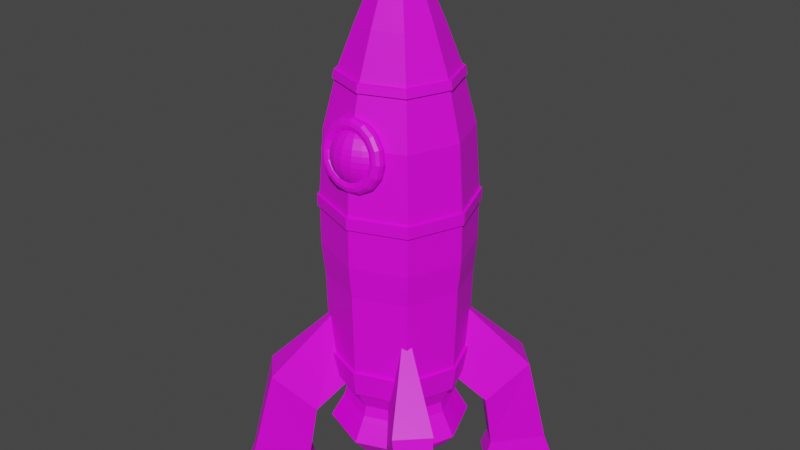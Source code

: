 # Source: rocket.blend  (saved by Blender 3.4.6; exported with 4.5.12 LTS)
import bpy
from mathutils import Matrix  # noqa: F401  (used for matrix-valued properties, if any)

bpy.ops.wm.read_factory_settings(use_empty=True)
scene = bpy.context.scene
scene.name = 'Scene'

# ---- images (referenced by path relative to the original .blend; pixels are not part of the script)
import os
ASSET_DIR = os.environ.get("B2B_ASSET_DIR", "")  # directory of the original .blend (textures are referenced by path, not embedded)
HERE = os.path.dirname(os.path.abspath(__file__))  # packed textures are extracted next to this script under _unpacked/

def load_image(name, relpath, width, height, colorspace="sRGB"):
    """Load a texture the original file referenced (path relative to the .blend, or extracted next to this script)."""
    p = next((c for c in (os.path.join(HERE, relpath), os.path.join(ASSET_DIR, relpath)) if relpath and os.path.exists(c)), "")
    if p:
        img = bpy.data.images.load(p, check_existing=True)
        img.name = name
    else:  # same state as the original file: an image datablock whose file is absent (Cycles renders it pink)
        img = bpy.data.images.new(name, width, height)
        img.source = "FILE"
        img.filepath = "//" + (relpath or name)
    img.colorspace_settings.name = colorspace
    return img
img_pp_color_palette_png = load_image('PP_Color_Palette.png', 'PP_Color_Palette.png', 1024, 1024, 'sRGB')

# ---- materials (node trees are filled in below, after node groups)
mat_uv = bpy.data.materials.new('UV')
mat_uv.use_transparent_shadow = False
mat_uv.preview_render_type = 'FLAT'

# ---- material node trees
mat_uv.use_nodes = True; mat_uv.node_tree.nodes.clear()
_N = mat_uv.node_tree.nodes; _L = mat_uv.node_tree.links
n0 = _N.new('ShaderNodeBsdfPrincipled'); n0.name = 'Principled BSDF'; n0.location = (10, 300)
n0.distribution = 'GGX'
n0.subsurface_method = 'RANDOM_WALK_SKIN'
n0.inputs[3].default_value = 1.45
n0.inputs[27].default_value = (0.0, 0.0, 0.0, 1.0)
n0.inputs[28].default_value = 1.0
n1 = _N.new('ShaderNodeOutputMaterial'); n1.name = 'Material Output'; n1.location = (300, 300)
n2 = _N.new('ShaderNodeTexImage'); n2.name = 'Image Texture'; n2.location = (-280, 278)
n2.image = img_pp_color_palette_png
_L.new(n0.outputs[0], n1.inputs[0])
_L.new(n2.outputs[0], n0.inputs[0])
n1.is_active_output = True

# ---- world
world_world = bpy.data.worlds.new('World'); scene.world = world_world
world_world.use_nodes = True; world_world.node_tree.nodes.clear()
_N = world_world.node_tree.nodes; _L = world_world.node_tree.links
n0 = _N.new('ShaderNodeOutputWorld'); n0.name = 'World Output'; n0.location = (300, 300)
n1 = _N.new('ShaderNodeBackground'); n1.name = 'Background'; n1.location = (10, 300)
n1.inputs[0].default_value = (0.05088, 0.05088, 0.05088, 1.0)
_L.new(n1.outputs[0], n0.inputs[0])
n0.is_active_output = True
world_world.color = (0.05088, 0.05088, 0.05088)
world_world.use_sun_shadow = False
world_world.sun_shadow_jitter_overblur = 0.0

# ---- meshes
me_cube = bpy.data.meshes.new('Cube')
me_cube.from_pydata([(0.3898, 0.3898, -0.2207), (0.3807, 0.3807, 0.9298), (0.3898, -0.3898, -0.2207), (0.3807, -0.3807, 0.9298), (-0.3898, 0.3898, -0.2207), (-0.3807, 0.3807, 0.9298), (-0.3898, -0.3898, -0.2207), (-0.3807, -0.3807, 0.9298), (0.4076, 0.4076, 0.02747), (0.4076, -0.4076, 0.02747), (-0.4076, -0.4076, 0.02747), (-0.4076, 0.4076, 0.02747), (0.3317, -0.3317, -1.152), (0.3317, 0.3317, -1.152), (-0.3317, -0.3317, -1.152), (-0.3317, 0.3317, -1.152), (0.3767, -0.3767, -0.8749), (0.3767, 0.3767, -0.8749), (-0.3767, 0.3767, -0.8749), (-0.3767, -0.3767, -0.8749), (0.3273, -0.3273, -1.364), (0.3273, 0.3273, -1.364), (-0.3273, -0.3273, -1.364), (-0.3273, 0.3273, -1.364), (0.3408, -0.3408, -1.616), (0.3408, 0.3408, -1.616), (-0.3408, -0.3408, -1.616), (-0.3408, 0.3408, -1.616), (0.536, 2.084e-07, -0.2207), (0.4075, 0.4075, 0.4261), (0.5235, 1.935e-07, 0.9298), (0.3987, -0.3987, -0.1118), (1.379e-07, -0.536, -0.2207), (1.445e-07, -0.5235, 0.9298), (-0.3987, -0.3987, -0.1118), (-0.536, -1.344e-07, -0.2207), (-0.5235, -1.344e-07, 0.9298), (-0.3987, 0.3987, -0.1118), (-1.962e-07, 0.536, -0.2207), (-1.852e-07, 0.5235, 0.9298), (-0.314, -0.314, 1.298), (-0.314, 0.314, 1.298), (0.314, -0.314, 1.298), (0.314, 0.314, 1.298), (0.3987, 0.3987, -0.1118), (0.4075, -0.4075, 0.4261), (-0.4075, -0.4075, 0.4261), (-0.4075, 0.4075, 0.4261), (-1.986e-07, 0.5604, 0.02747), (-0.5604, -1.195e-07, 0.02747), (1.347e-07, -0.5604, 0.02747), (0.5604, 2.084e-07, 0.02747), (0.456, 1.786e-07, -1.152), (1.311e-07, -0.456, -1.152), (-0.456, -1.195e-07, -1.152), (-1.683e-07, 0.456, -1.152), (0.3581, -0.3581, -1.068), (0.3848, 0.3848, -0.5278), (-0.3581, 0.3581, -1.068), (-0.3848, -0.3848, -0.5278), (0.3848, -0.3848, -0.5278), (0.3581, 0.3581, -1.068), (-0.3848, 0.3848, -0.5278), (-0.3581, -0.3581, -1.068), (1.46e-07, -0.518, -0.8749), (-1.885e-07, 0.518, -0.8749), (-0.518, -1.344e-07, -0.8749), (0.518, 1.935e-07, -0.8749), (0.4501, 1.786e-07, -1.364), (1.188e-07, -0.4501, -1.364), (-0.4501, -1.195e-07, -1.364), (-1.664e-07, 0.4501, -1.364), (0.3091, 0.3091, -1.222), (-0.3091, 0.3091, -1.222), (-0.3091, -0.3091, -1.222), (0.3091, -0.3091, -1.222), (0.4295, 1.637e-07, -1.638), (1.221e-07, -0.4295, -1.638), (-0.4295, -1.195e-07, -1.638), (-1.615e-07, 0.4295, -1.638), (-0.3831, 0.3831, -1.51), (-0.3831, -0.3831, -1.51), (0.3831, -0.3831, -1.51), (0.3831, 0.3831, -1.51), (0.5604, 2.084e-07, 0.4261), (1.757e-07, -0.5604, 0.4261), (-0.5604, -1.642e-07, 0.4261), (-1.986e-07, 0.5604, 0.4261), (0.4923, 1.935e-07, -1.068), (-1.595e-07, 0.4318, 1.298), (0.4318, 1.637e-07, 1.298), (-0.4318, -1.046e-07, 1.298), (1.187e-07, -0.4318, 1.298), (-1.96e-07, 0.5482, -0.1118), (-0.5482, -1.642e-07, -0.1118), (1.715e-07, -0.5482, -0.1118), (0.5482, 1.935e-07, -0.1118), (-1.582e-07, 0.425, -1.222), (-0.4923, -1.344e-07, -1.068), (-1.652e-07, 0.4923, -1.068), (1.433e-07, -0.4923, -1.068), (1.574e-07, -0.5292, -0.5278), (-1.903e-07, 0.5292, -0.5278), (-0.5292, -1.493e-07, -0.5278), (0.5292, 1.935e-07, -0.5278), (-0.5303, -1.493e-07, -1.512), (1.205e-07, -0.425, -1.222), (-0.425, -1.195e-07, -1.222), (0.425, 1.637e-07, -1.222), (-2.717e-08, 2.955e-08, -1.684), (0.5303, 2.084e-07, -1.512), (-1.962e-07, 0.5303, -1.512), (1.568e-07, -0.5303, -1.512), (0.06733, 0.06733, 2.161), (0.07226, 4.445e-08, 2.196), (0.06733, -0.06733, 2.161), (4.648e-09, -0.07226, 2.196), (-0.06733, -0.06733, 2.161), (-0.07226, -2.547e-10, 2.196), (-0.06733, 0.06733, 2.161), (-4.38e-08, 0.07226, 2.196), (0.2159, -0.2159, 1.686), (0.1267, -0.1267, 1.983), (-0.2159, -0.2159, 1.686), (-0.3045, -0.3045, 1.357), (-0.2159, 0.2159, 1.686), (-0.3045, 0.3045, 1.357), (0.2159, 0.2159, 1.686), (0.1267, 0.1267, 1.983), (0.3045, -0.3045, 1.357), (-0.1267, -0.1267, 1.983), (-0.1267, 0.1267, 1.983), (0.3045, 0.3045, 1.357), (-1.129e-07, 0.2968, 1.686), (0.2968, 1.19e-07, 1.686), (-0.2968, -5.986e-08, 1.686), (7.331e-08, -0.2968, 1.686), (3.485e-08, -0.1722, 1.986), (-1.969e-08, 2.955e-08, 2.268), (-0.1722, -3.006e-08, 1.986), (0.1722, 8.915e-08, 1.986), (-7.456e-08, 0.1722, 1.986), (-1.553e-07, 0.4186, 1.357), (0.4186, 1.637e-07, 1.357), (-0.4186, -1.046e-07, 1.357), (1.144e-07, -0.4186, 1.357), (0.4076, 0.4076, 0.02747), (0.4075, 0.4075, 0.4261), (0.4075, -0.4075, 0.4261), (0.4076, -0.4076, 0.02747), (-0.4075, -0.4075, 0.4261), (-0.4076, -0.4076, 0.02747), (-0.4075, 0.4075, 0.4261), (-0.4076, 0.4076, 0.02747), (-1.986e-07, 0.5604, 0.02747), (-0.5604, -1.195e-07, 0.02747), (1.347e-07, -0.5604, 0.02747), (0.5604, 2.084e-07, 0.02747), (0.5604, 2.084e-07, 0.4261), (1.757e-07, -0.5604, 0.4261), (-0.5604, -1.642e-07, 0.4261), (-1.986e-07, 0.5604, 0.4261), (0.4075, 0.4075, 0.3393), (0.4075, -0.4075, 0.3393), (-0.4075, -0.4075, 0.3393), (-0.4075, 0.4075, 0.3393), (0.5604, 2.084e-07, 0.3393), (1.668e-07, -0.5604, 0.3393), (-0.5604, -1.642e-07, 0.3393), (-1.986e-07, 0.5604, 0.3393), (0.4208, 0.4208, 0.3364), (0.4208, 0.4208, 0.426), (0.5786, 7.425e-08, 0.426), (0.4208, -0.4208, 0.426), (0.5786, 7.425e-08, 0.3364), (3.888e-07, -0.5786, 0.426), (-0.4208, -0.4208, 0.426), (3.796e-07, -0.5786, 0.3364), (-0.5786, -3.132e-07, 0.426), (-0.4208, 0.4208, 0.426), (-0.5786, -2.983e-07, 0.3364), (2.35e-09, 0.5786, 0.426), (2.347e-09, 0.5786, 0.3364), (0.4208, -0.4208, 0.3364), (-0.4208, -0.4208, 0.3364), (-0.4208, 0.4208, 0.3364), (-1.659e-07, 0.4526, 1.296), (-1.616e-07, 0.4388, 1.358), (0.3292, 0.3292, 1.296), (0.3192, 0.3192, 1.358), (0.4526, 1.786e-07, 1.296), (0.4388, 1.786e-07, 1.358), (-0.3192, 0.3192, 1.358), (-0.3292, 0.3292, 1.296), (-0.4526, -1.195e-07, 1.296), (-0.4388, -1.195e-07, 1.358), (0.3292, -0.3292, 1.296), (0.3192, -0.3192, 1.358), (-0.3292, -0.3292, 1.296), (-0.3192, -0.3192, 1.358), (1.256e-07, -0.4526, 1.296), (1.211e-07, -0.4388, 1.358), (0.3938, -0.3938, -0.8705), (0.3743, -0.3743, -1.072), (-0.3938, 0.3938, -0.8705), (-0.3743, 0.3743, -1.072), (0.3743, 0.3743, -1.072), (0.3938, 0.3938, -0.8705), (-0.3743, -0.3743, -1.072), (-0.3938, -0.3938, -0.8705), (1.542e-07, -0.5415, -0.8705), (-1.955e-07, 0.5415, -0.8705), (-0.5415, -1.493e-07, -0.8705), (0.5415, 2.084e-07, -0.8705), (0.5147, 1.935e-07, -1.072), (-0.5147, -1.493e-07, -1.072), (-1.712e-07, 0.5147, -1.072), (1.513e-07, -0.5147, -1.072), (0.3099, -0.3099, -1.322), (0.4261, 1.637e-07, -1.322), (0.3099, 0.3099, -1.322), (-0.3099, -0.3099, -1.322), (1.112e-07, -0.4261, -1.322), (-0.3099, 0.3099, -1.322), (-0.4261, -1.046e-07, -1.322), (-1.587e-07, 0.4261, -1.322), (0.2926, 0.2926, -1.225), (-0.2926, 0.2926, -1.225), (-0.2926, -0.2926, -1.225), (0.2926, -0.2926, -1.225), (-1.51e-07, 0.4023, -1.225), (1.128e-07, -0.4023, -1.225), (-0.4023, -1.046e-07, -1.225), (0.4023, 1.637e-07, -1.225)], [], [(45, 85, 159, 148), (29, 1, 30, 84), (84, 30, 3, 45), (8, 48, 154, 146), (86, 47, 152, 160), (45, 3, 33, 85), (85, 33, 7, 46), (84, 45, 148, 158), (48, 11, 153, 154), (46, 7, 36, 86), (86, 36, 5, 47), (9, 51, 157, 149), (51, 8, 146, 157), (47, 5, 39, 87), (87, 39, 1, 29), (46, 86, 160, 150), (99, 58, 205, 216), (18, 65, 211, 204), (88, 56, 12, 52), (61, 88, 52, 13), (1, 39, 89, 43), (39, 5, 41, 89), (43, 89, 186, 188), (124, 144, 195, 199), (3, 30, 90, 42), (30, 1, 43, 90), (91, 40, 198, 194), (143, 129, 197, 191), (5, 36, 91, 41), (36, 7, 40, 91), (89, 41, 193, 186), (40, 92, 200, 198), (7, 33, 92, 40), (33, 3, 42, 92), (42, 90, 190, 196), (145, 124, 199, 201), (4, 37, 93, 38), (37, 11, 48, 93), (93, 48, 8, 44), (38, 93, 44, 0), (6, 34, 94, 35), (34, 10, 49, 94), (94, 49, 11, 37), (35, 94, 37, 4), (2, 31, 95, 32), (31, 9, 50, 95), (95, 50, 10, 34), (32, 95, 34, 6), (0, 44, 96, 28), (44, 8, 51, 96), (96, 51, 9, 31), (28, 96, 31, 2), (15, 55, 97, 73), (55, 13, 72, 97), (75, 106, 231, 229), (68, 21, 220, 219), (65, 17, 207, 211), (61, 99, 216, 206), (98, 58, 15, 54), (63, 98, 54, 14), (16, 64, 210, 202), (64, 19, 209, 210), (99, 61, 13, 55), (58, 99, 55, 15), (100, 56, 203, 217), (88, 61, 206, 214), (100, 63, 14, 53), (56, 100, 53, 12), (2, 32, 101, 60), (32, 6, 59, 101), (101, 59, 19, 64), (60, 101, 64, 16), (4, 38, 102, 62), (38, 0, 57, 102), (102, 57, 17, 65), (62, 102, 65, 18), (6, 35, 103, 59), (35, 4, 62, 103), (103, 62, 18, 66), (59, 103, 66, 19), (0, 28, 104, 57), (28, 2, 60, 104), (104, 60, 16, 67), (57, 104, 67, 17), (22, 70, 105, 81), (70, 23, 80, 105), (105, 80, 27, 78), (81, 105, 78, 26), (12, 53, 106, 75), (53, 14, 74, 106), (97, 72, 226, 230), (20, 68, 219, 218), (14, 54, 107, 74), (54, 15, 73, 107), (108, 75, 229, 233), (71, 23, 223, 225), (13, 52, 108, 72), (52, 12, 75, 108), (106, 74, 228, 231), (21, 71, 225, 220), (24, 77, 109, 76), (77, 26, 78, 109), (109, 78, 27, 79), (76, 109, 79, 25), (21, 68, 110, 83), (68, 20, 82, 110), (110, 82, 24, 76), (83, 110, 76, 25), (23, 71, 111, 80), (71, 21, 83, 111), (111, 83, 25, 79), (80, 111, 79, 27), (20, 69, 112, 82), (69, 22, 81, 112), (112, 81, 26, 77), (82, 112, 77, 24), (123, 136, 137, 130), (136, 121, 122, 137), (137, 122, 115, 116), (130, 137, 116, 117), (117, 116, 138, 118), (116, 115, 114, 138), (138, 114, 113, 120), (118, 138, 120, 119), (125, 135, 139, 131), (135, 123, 130, 139), (139, 130, 117, 118), (131, 139, 118, 119), (121, 134, 140, 122), (134, 127, 128, 140), (140, 128, 113, 114), (122, 140, 114, 115), (127, 133, 141, 128), (133, 125, 131, 141), (141, 131, 119, 120), (128, 141, 120, 113), (142, 126, 125, 133), (132, 142, 133, 127), (143, 132, 127, 134), (129, 143, 134, 121), (144, 124, 123, 135), (126, 144, 135, 125), (145, 129, 121, 136), (124, 145, 136, 123), (163, 166, 174, 183), (159, 150, 176, 175), (167, 163, 183, 177), (148, 159, 175, 173), (161, 147, 171, 181), (164, 167, 177, 184), (152, 161, 181, 179), (168, 164, 184, 180), (49, 10, 151, 155), (47, 87, 161, 152), (11, 49, 155, 153), (50, 9, 149, 156), (85, 46, 150, 159), (87, 29, 147, 161), (10, 50, 156, 151), (29, 84, 158, 147), (154, 169, 162, 146), (153, 165, 169, 154), (155, 168, 165, 153), (151, 164, 168, 155), (156, 167, 164, 151), (149, 163, 167, 156), (157, 166, 163, 149), (146, 162, 166, 157), (170, 171, 172, 174), (174, 172, 173, 183), (183, 173, 175, 177), (177, 175, 176, 184), (184, 176, 178, 180), (180, 178, 179, 185), (185, 179, 181, 182), (182, 181, 171, 170), (166, 162, 170, 174), (162, 169, 182, 170), (150, 160, 178, 176), (169, 165, 185, 182), (160, 152, 179, 178), (147, 158, 172, 171), (165, 168, 180, 185), (158, 148, 173, 172), (186, 193, 192, 187), (188, 186, 187, 189), (190, 188, 189, 191), (196, 190, 191, 197), (194, 198, 199, 195), (193, 194, 195, 192), (200, 196, 197, 201), (198, 200, 201, 199), (126, 142, 187, 192), (41, 91, 194, 193), (144, 126, 192, 195), (129, 145, 201, 197), (90, 43, 188, 190), (142, 132, 189, 187), (92, 42, 196, 200), (132, 143, 191, 189), (207, 213, 214, 206), (213, 202, 203, 214), (209, 212, 215, 208), (212, 204, 205, 215), (204, 211, 216, 205), (211, 207, 206, 216), (202, 210, 217, 203), (210, 209, 208, 217), (66, 18, 204, 212), (58, 98, 215, 205), (19, 66, 212, 209), (56, 88, 214, 203), (63, 100, 217, 208), (67, 16, 202, 213), (98, 63, 208, 215), (17, 67, 213, 207), (230, 226, 220, 225), (227, 230, 225, 223), (231, 228, 221, 222), (229, 231, 222, 218), (232, 227, 223, 224), (228, 232, 224, 221), (233, 229, 218, 219), (226, 233, 219, 220), (72, 108, 233, 226), (22, 69, 222, 221), (73, 97, 230, 227), (69, 20, 218, 222), (107, 73, 227, 232), (23, 70, 224, 223), (70, 22, 221, 224), (74, 107, 232, 228)])
me_cube.polygons.foreach_set('material_index', [1, 1, 1, 1, 1, 1, 1, 1, 1, 1, 1, 1, 1, 1, 1, 1, 1, 1, 1, 1, 1, 1, 1, 1, 1, 1, 1, 1, 1, 1, 1, 1, 1, 1, 1, 1, 1, 1, 1, 1, 1, 1, 1, 1, 1, 1, 1, 1, 1, 1, 1, 1, 1, 1, 1, 1, 1, 1, 1, 1, 1, 1, 1, 1, 1, 1, 1, 1, 1, 1, 1, 1, 1, 1, 1, 1, 1, 1, 1, 1, 1, 1, 1, 1, 1, 1, 1, 1, 1, 1, 1, 1, 1, 1, 1, 1, 1, 1, 1, 1, 1, 1, 1, 1, 1, 1, 1, 1, 1, 1, 1, 1, 1, 1, 1, 1, 1, 1, 1, 1, 1, 1, 1, 1, 1, 1, 1, 1, 1, 1, 1, 1, 1, 1, 1, 1, 1, 1, 1, 1, 1, 1, 1, 1, 1, 1, 1, 1, 1, 1, 1, 1, 1, 1, 1, 1, 1, 1, 1, 1, 1, 1, 1, 1, 1, 1, 1, 1, 1, 1, 1, 1, 1, 1, 1, 1, 1, 1, 1, 1, 1, 1, 1, 1, 1, 1, 1, 1, 1, 1, 1, 1, 1, 1, 1, 1, 1, 1, 1, 1, 1, 1, 1, 1, 1, 1, 1, 1, 1, 1, 1, 1, 1, 1, 1, 1, 1, 1, 1, 1, 1, 1, 1, 1, 1, 1, 1, 1, 1, 1, 1, 1])
_uv = me_cube.uv_layers.new(name='UVMap')
_uv.uv.foreach_set('vector', [0.5647, 0.9264, 0.5647, 0.9284, 0.5647, 0.9284, 0.5647, 0.9264, 0.5647, 0.9223, 0.5668, 0.9223, 0.5662, 0.9243, 0.5647, 0.9243, 0.5647, 0.9243, 0.5662, 0.9243, 0.5661, 0.9264, 0.5647, 0.9264, 0.5627, 0.9385, 0.5633, 0.9365, 0.5633, 0.9365, 0.5627, 0.9385, 0.5647, 0.9324, 0.5647, 0.9345, 0.5647, 0.9345, 0.5647, 0.9324, 0.5647, 0.9264, 0.5661, 0.9264, 0.5661, 0.9284, 0.5647, 0.9284, 0.5647, 0.9284, 0.5661, 0.9284, 0.5661, 0.9304, 0.5647, 0.9304, 0.5647, 0.9243, 0.5647, 0.9264, 0.5647, 0.9264, 0.5647, 0.9243, 0.5633, 0.9365, 0.5634, 0.9345, 0.5634, 0.9345, 0.5633, 0.9365, 0.5647, 0.9304, 0.5661, 0.9304, 0.5661, 0.9324, 0.5647, 0.9324, 0.5647, 0.9324, 0.5661, 0.9324, 0.5661, 0.9345, 0.5647, 0.9345, 0.5634, 0.9264, 0.5633, 0.9243, 0.5633, 0.9243, 0.5634, 0.9264, 0.5633, 0.9243, 0.5627, 0.9223, 0.5627, 0.9223, 0.5633, 0.9243, 0.5647, 0.9345, 0.5661, 0.9345, 0.5662, 0.9365, 0.5647, 0.9365, 0.5647, 0.9365, 0.5662, 0.9365, 0.5668, 0.9385, 0.5647, 0.9385, 0.5647, 0.9304, 0.5647, 0.9324, 0.5647, 0.9324, 0.5647, 0.9304, 0.4803, 0.9464, 0.4803, 0.9434, 0.4803, 0.9434, 0.4803, 0.9464, 0.4803, 0.9434, 0.4803, 0.9464, 0.4803, 0.9464, 0.4803, 0.9434, 0.5627, 0.9243, 0.5627, 0.9264, 0.5627, 0.9264, 0.5627, 0.9243, 0.5627, 0.9223, 0.5627, 0.9243, 0.5627, 0.9243, 0.5627, 0.9223, 0.5668, 0.9385, 0.5662, 0.9365, 0.5667, 0.9365, 0.5668, 0.9385, 0.5662, 0.9365, 0.5661, 0.9345, 0.5667, 0.9345, 0.5667, 0.9365, 0.4863, 0.9494, 0.4862, 0.9464, 0.4862, 0.9464, 0.4863, 0.9494, 0.4862, 0.9374, 0.4862, 0.9404, 0.4862, 0.9404, 0.4862, 0.9374, 0.5661, 0.9264, 0.5662, 0.9243, 0.5667, 0.9243, 0.5667, 0.9264, 0.5662, 0.9243, 0.5668, 0.9223, 0.5668, 0.9223, 0.5667, 0.9243, 0.4862, 0.9404, 0.4862, 0.9374, 0.4862, 0.9374, 0.4862, 0.9404, 0.4862, 0.9284, 0.4862, 0.9314, 0.4862, 0.9314, 0.4862, 0.9284, 0.5661, 0.9345, 0.5661, 0.9324, 0.5667, 0.9324, 0.5667, 0.9345, 0.5661, 0.9324, 0.5661, 0.9304, 0.5667, 0.9304, 0.5667, 0.9324, 0.4862, 0.9464, 0.4862, 0.9434, 0.4862, 0.9434, 0.4862, 0.9464, 0.4862, 0.9374, 0.4862, 0.9344, 0.4862, 0.9344, 0.4862, 0.9374, 0.5661, 0.9304, 0.5661, 0.9284, 0.5667, 0.9284, 0.5667, 0.9304, 0.5661, 0.9284, 0.5661, 0.9264, 0.5667, 0.9264, 0.5667, 0.9284, 0.4862, 0.9314, 0.4862, 0.9284, 0.4862, 0.9284, 0.4862, 0.9314, 0.4862, 0.9344, 0.4862, 0.9374, 0.4862, 0.9374, 0.4862, 0.9344, 0.5627, 0.9345, 0.5628, 0.9345, 0.5628, 0.9365, 0.5627, 0.9365, 0.5628, 0.9345, 0.5634, 0.9345, 0.5633, 0.9365, 0.5628, 0.9365, 0.5628, 0.9365, 0.5633, 0.9365, 0.5627, 0.9385, 0.5627, 0.9385, 0.5627, 0.9365, 0.5628, 0.9365, 0.5627, 0.9385, 0.5627, 0.9385, 0.5627, 0.9304, 0.5628, 0.9304, 0.5628, 0.9324, 0.5627, 0.9324, 0.5628, 0.9304, 0.5634, 0.9304, 0.5634, 0.9324, 0.5628, 0.9324, 0.5628, 0.9324, 0.5634, 0.9324, 0.5634, 0.9345, 0.5628, 0.9345, 0.5627, 0.9324, 0.5628, 0.9324, 0.5628, 0.9345, 0.5627, 0.9345, 0.5627, 0.9264, 0.5628, 0.9264, 0.5628, 0.9284, 0.5627, 0.9284, 0.5628, 0.9264, 0.5634, 0.9264, 0.5634, 0.9284, 0.5628, 0.9284, 0.5628, 0.9284, 0.5634, 0.9284, 0.5634, 0.9304, 0.5628, 0.9304, 0.5627, 0.9284, 0.5628, 0.9284, 0.5628, 0.9304, 0.5627, 0.9304, 0.5627, 0.9223, 0.5627, 0.9223, 0.5628, 0.9243, 0.5627, 0.9243, 0.5627, 0.9223, 0.5627, 0.9223, 0.5633, 0.9243, 0.5628, 0.9243, 0.5628, 0.9243, 0.5633, 0.9243, 0.5634, 0.9264, 0.5628, 0.9264, 0.5627, 0.9243, 0.5628, 0.9243, 0.5628, 0.9264, 0.5627, 0.9264, 0.5627, 0.9345, 0.5627, 0.9365, 0.5627, 0.9365, 0.5627, 0.9345, 0.5627, 0.9365, 0.5627, 0.9385, 0.5627, 0.9385, 0.5627, 0.9365, 0.5627, 0.9264, 0.5627, 0.9284, 0.5627, 0.9284, 0.5627, 0.9264, 0.5627, 0.9243, 0.5627, 0.9223, 0.5627, 0.9223, 0.5627, 0.9243, 0.4803, 0.9464, 0.4803, 0.9494, 0.4803, 0.9494, 0.4803, 0.9464, 0.4803, 0.9494, 0.4803, 0.9464, 0.4803, 0.9464, 0.4803, 0.9494, 0.5627, 0.9324, 0.5627, 0.9345, 0.5627, 0.9345, 0.5627, 0.9324, 0.5627, 0.9304, 0.5627, 0.9324, 0.5627, 0.9324, 0.5627, 0.9304, 0.4803, 0.9314, 0.4803, 0.9344, 0.4803, 0.9344, 0.4803, 0.9314, 0.4803, 0.9344, 0.4803, 0.9374, 0.4803, 0.9374, 0.4803, 0.9344, 0.5627, 0.9365, 0.5627, 0.9385, 0.5627, 0.9385, 0.5627, 0.9365, 0.5627, 0.9345, 0.5627, 0.9365, 0.5627, 0.9365, 0.5627, 0.9345, 0.4803, 0.9344, 0.4803, 0.9314, 0.4803, 0.9314, 0.4803, 0.9344, 0.4803, 0.9284, 0.4803, 0.9254, 0.4803, 0.9254, 0.4803, 0.9284, 0.5627, 0.9284, 0.5627, 0.9304, 0.5627, 0.9304, 0.5627, 0.9284, 0.5627, 0.9264, 0.5627, 0.9284, 0.5627, 0.9284, 0.5627, 0.9264, 0.5627, 0.9264, 0.5627, 0.9284, 0.5627, 0.9284, 0.5627, 0.9264, 0.5627, 0.9284, 0.5627, 0.9304, 0.5627, 0.9304, 0.5627, 0.9284, 0.5627, 0.9284, 0.5627, 0.9304, 0.5627, 0.9304, 0.5627, 0.9284, 0.5627, 0.9264, 0.5627, 0.9284, 0.5627, 0.9284, 0.5627, 0.9264, 0.5627, 0.9345, 0.5627, 0.9365, 0.5627, 0.9365, 0.5627, 0.9345, 0.5627, 0.9365, 0.5627, 0.9385, 0.5627, 0.9385, 0.5627, 0.9365, 0.5627, 0.9365, 0.5627, 0.9385, 0.5627, 0.9385, 0.5627, 0.9365, 0.5627, 0.9345, 0.5627, 0.9365, 0.5627, 0.9365, 0.5627, 0.9345, 0.5627, 0.9304, 0.5627, 0.9324, 0.5627, 0.9324, 0.5627, 0.9304, 0.5627, 0.9324, 0.5627, 0.9345, 0.5627, 0.9345, 0.5627, 0.9324, 0.5627, 0.9324, 0.5627, 0.9345, 0.5627, 0.9345, 0.5627, 0.9324, 0.5627, 0.9304, 0.5627, 0.9324, 0.5627, 0.9324, 0.5627, 0.9304, 0.5627, 0.9223, 0.5627, 0.9243, 0.5627, 0.9243, 0.5627, 0.9223, 0.5627, 0.9243, 0.5627, 0.9264, 0.5627, 0.9264, 0.5627, 0.9243, 0.5627, 0.9243, 0.5627, 0.9264, 0.5627, 0.9264, 0.5627, 0.9243, 0.5627, 0.9223, 0.5627, 0.9243, 0.5627, 0.9243, 0.5627, 0.9223, 0.5627, 0.9304, 0.5627, 0.9324, 0.5627, 0.9324, 0.5627, 0.9304, 0.5627, 0.9324, 0.5627, 0.9345, 0.5627, 0.9345, 0.5627, 0.9324, 0.5627, 0.9324, 0.5627, 0.9345, 0.5627, 0.9345, 0.5622, 0.9324, 0.5627, 0.9304, 0.5627, 0.9324, 0.5622, 0.9324, 0.5627, 0.9304, 0.5627, 0.9264, 0.5627, 0.9284, 0.5627, 0.9284, 0.5627, 0.9264, 0.5627, 0.9284, 0.5627, 0.9304, 0.5627, 0.9304, 0.5627, 0.9284, 0.5627, 0.9365, 0.5627, 0.9385, 0.5627, 0.9385, 0.5627, 0.9365, 0.5627, 0.9264, 0.5627, 0.9243, 0.5627, 0.9243, 0.5627, 0.9264, 0.5627, 0.9304, 0.5627, 0.9324, 0.5627, 0.9324, 0.5627, 0.9304, 0.5627, 0.9324, 0.5627, 0.9345, 0.5627, 0.9345, 0.5627, 0.9324, 0.5627, 0.9243, 0.5627, 0.9264, 0.5627, 0.9264, 0.5627, 0.9243, 0.5627, 0.9365, 0.5627, 0.9345, 0.5627, 0.9345, 0.5627, 0.9365, 0.5627, 0.9223, 0.5627, 0.9243, 0.5627, 0.9243, 0.5627, 0.9223, 0.5627, 0.9243, 0.5627, 0.9264, 0.5627, 0.9264, 0.5627, 0.9243, 0.5627, 0.9284, 0.5627, 0.9304, 0.5627, 0.9304, 0.5627, 0.9284, 0.5627, 0.9385, 0.5627, 0.9365, 0.5627, 0.9365, 0.5627, 0.9385, 0.5587, 0.9304, 0.5607, 0.9304, 0.5606, 0.9324, 0.5587, 0.9324, 0.5607, 0.9304, 0.5627, 0.9304, 0.5622, 0.9324, 0.5606, 0.9324, 0.5606, 0.9324, 0.5622, 0.9324, 0.5627, 0.9345, 0.5607, 0.9345, 0.5587, 0.9324, 0.5606, 0.9324, 0.5607, 0.9345, 0.5587, 0.9345, 0.5627, 0.9223, 0.5627, 0.9243, 0.5627, 0.9243, 0.5627, 0.9223, 0.5627, 0.9243, 0.5627, 0.9264, 0.5627, 0.9264, 0.5627, 0.9243, 0.5627, 0.9243, 0.5627, 0.9264, 0.5627, 0.9264, 0.5627, 0.9243, 0.5627, 0.9223, 0.5627, 0.9243, 0.5627, 0.9243, 0.5627, 0.9223, 0.5627, 0.9345, 0.5627, 0.9365, 0.5627, 0.9365, 0.5627, 0.9345, 0.5627, 0.9365, 0.5627, 0.9385, 0.5627, 0.9385, 0.5627, 0.9365, 0.5627, 0.9365, 0.5627, 0.9385, 0.5627, 0.9385, 0.5627, 0.9365, 0.5627, 0.9345, 0.5627, 0.9365, 0.5627, 0.9365, 0.5627, 0.9345, 0.5627, 0.9264, 0.5627, 0.9284, 0.5627, 0.9284, 0.5627, 0.9264, 0.5627, 0.9284, 0.5627, 0.9304, 0.5627, 0.9304, 0.5627, 0.9284, 0.5627, 0.9284, 0.5627, 0.9304, 0.5627, 0.9304, 0.5627, 0.9284, 0.5627, 0.9264, 0.5627, 0.9284, 0.5627, 0.9284, 0.5627, 0.9264, 0.238, 0.6306, 0.238, 0.6302, 0.238, 0.6302, 0.238, 0.6306, 0.238, 0.6302, 0.238, 0.6298, 0.238, 0.6298, 0.238, 0.6302, 0.238, 0.6302, 0.238, 0.6298, 0.238, 0.6298, 0.238, 0.6302, 0.238, 0.6306, 0.238, 0.6302, 0.238, 0.6302, 0.238, 0.6306, 0.238, 0.6306, 0.2385, 0.6306, 0.2385, 0.6311, 0.2382, 0.6311, 0.2385, 0.6306, 0.2389, 0.6306, 0.2389, 0.6311, 0.2385, 0.6311, 0.2385, 0.6311, 0.2389, 0.6311, 0.2389, 0.6315, 0.2385, 0.6315, 0.2382, 0.6311, 0.2385, 0.6311, 0.2385, 0.6315, 0.238, 0.6315, 0.238, 0.6315, 0.238, 0.6311, 0.2381, 0.6311, 0.238, 0.6315, 0.238, 0.6311, 0.238, 0.6306, 0.238, 0.6306, 0.2381, 0.6311, 0.2381, 0.6311, 0.238, 0.6306, 0.238, 0.6306, 0.2382, 0.6311, 0.238, 0.6315, 0.2381, 0.6311, 0.2382, 0.6311, 0.238, 0.6315, 0.238, 0.6298, 0.238, 0.6293, 0.238, 0.6293, 0.238, 0.6298, 0.238, 0.6293, 0.238, 0.6289, 0.238, 0.6289, 0.238, 0.6293, 0.238, 0.6293, 0.238, 0.6289, 0.238, 0.6289, 0.238, 0.6293, 0.238, 0.6298, 0.238, 0.6293, 0.238, 0.6293, 0.238, 0.6298, 0.238, 0.6324, 0.238, 0.6319, 0.238, 0.6319, 0.238, 0.6324, 0.238, 0.6319, 0.238, 0.6315, 0.238, 0.6315, 0.238, 0.6319, 0.238, 0.6319, 0.238, 0.6315, 0.238, 0.6315, 0.238, 0.6319, 0.238, 0.6324, 0.238, 0.6319, 0.238, 0.6319, 0.238, 0.6324, 0.238, 0.6319, 0.238, 0.6315, 0.238, 0.6315, 0.238, 0.6319, 0.238, 0.6324, 0.238, 0.6319, 0.238, 0.6319, 0.238, 0.6324, 0.238, 0.6293, 0.238, 0.6289, 0.238, 0.6289, 0.238, 0.6293, 0.238, 0.6298, 0.238, 0.6293, 0.238, 0.6293, 0.238, 0.6298, 0.238, 0.6311, 0.238, 0.6306, 0.238, 0.6306, 0.238, 0.6311, 0.238, 0.6315, 0.238, 0.6311, 0.238, 0.6311, 0.238, 0.6315, 0.238, 0.6302, 0.238, 0.6298, 0.238, 0.6298, 0.238, 0.6302, 0.238, 0.6306, 0.238, 0.6302, 0.238, 0.6302, 0.238, 0.6306, 0.4828, 0.9314, 0.4828, 0.9284, 0.4828, 0.9284, 0.4828, 0.9314, 0.4833, 0.9344, 0.4833, 0.9374, 0.4833, 0.9374, 0.4833, 0.9344, 0.4828, 0.9344, 0.4828, 0.9314, 0.4828, 0.9314, 0.4828, 0.9344, 0.4833, 0.9314, 0.4833, 0.9344, 0.4833, 0.9344, 0.4833, 0.9314, 0.4833, 0.9464, 0.4833, 0.9494, 0.4833, 0.9494, 0.4833, 0.9464, 0.4828, 0.9374, 0.4828, 0.9344, 0.4828, 0.9344, 0.4828, 0.9374, 0.4833, 0.9434, 0.4833, 0.9464, 0.4833, 0.9464, 0.4833, 0.9434, 0.4828, 0.9404, 0.4828, 0.9374, 0.4828, 0.9374, 0.4828, 0.9404, 0.5634, 0.9324, 0.5634, 0.9304, 0.5634, 0.9304, 0.5634, 0.9324, 0.5647, 0.9345, 0.5647, 0.9365, 0.5647, 0.9365, 0.5647, 0.9345, 0.5634, 0.9345, 0.5634, 0.9324, 0.5634, 0.9324, 0.5634, 0.9345, 0.5634, 0.9284, 0.5634, 0.9264, 0.5634, 0.9264, 0.5634, 0.9284, 0.5647, 0.9284, 0.5647, 0.9304, 0.5647, 0.9304, 0.5647, 0.9284, 0.5647, 0.9365, 0.5647, 0.9385, 0.5647, 0.9385, 0.5647, 0.9365, 0.5634, 0.9304, 0.5634, 0.9284, 0.5634, 0.9284, 0.5634, 0.9304, 0.5647, 0.9223, 0.5647, 0.9243, 0.5647, 0.9243, 0.5647, 0.9223, 0.5633, 0.9365, 0.5644, 0.9365, 0.5643, 0.9385, 0.5627, 0.9385, 0.5634, 0.9345, 0.5645, 0.9345, 0.5644, 0.9365, 0.5633, 0.9365, 0.5634, 0.9324, 0.5645, 0.9324, 0.5645, 0.9345, 0.5634, 0.9345, 0.5634, 0.9304, 0.5645, 0.9304, 0.5645, 0.9324, 0.5634, 0.9324, 0.5634, 0.9284, 0.5645, 0.9284, 0.5645, 0.9304, 0.5634, 0.9304, 0.5634, 0.9264, 0.5645, 0.9264, 0.5645, 0.9284, 0.5634, 0.9284, 0.5633, 0.9243, 0.5644, 0.9243, 0.5645, 0.9264, 0.5634, 0.9264, 0.5627, 0.9223, 0.5643, 0.9223, 0.5644, 0.9243, 0.5633, 0.9243, 0.4826, 0.9254, 0.4833, 0.9254, 0.4833, 0.9284, 0.4828, 0.9284, 0.4828, 0.9284, 0.4833, 0.9284, 0.4833, 0.9314, 0.4828, 0.9314, 0.4828, 0.9314, 0.4833, 0.9314, 0.4833, 0.9344, 0.4828, 0.9344, 0.4828, 0.9344, 0.4833, 0.9344, 0.4833, 0.9374, 0.4828, 0.9374, 0.4828, 0.9374, 0.4833, 0.9374, 0.4833, 0.9404, 0.4828, 0.9404, 0.4828, 0.9404, 0.4833, 0.9404, 0.4833, 0.9434, 0.4828, 0.9434, 0.4828, 0.9434, 0.4833, 0.9434, 0.4833, 0.9464, 0.4828, 0.9464, 0.4828, 0.9464, 0.4833, 0.9464, 0.4833, 0.9494, 0.4826, 0.9494, 0.4828, 0.9284, 0.4826, 0.9254, 0.4826, 0.9254, 0.4828, 0.9284, 0.4826, 0.9494, 0.4828, 0.9464, 0.4828, 0.9464, 0.4826, 0.9494, 0.4833, 0.9374, 0.4833, 0.9404, 0.4833, 0.9404, 0.4833, 0.9374, 0.4828, 0.9464, 0.4828, 0.9434, 0.4828, 0.9434, 0.4828, 0.9464, 0.4833, 0.9404, 0.4833, 0.9434, 0.4833, 0.9434, 0.4833, 0.9404, 0.4833, 0.9254, 0.4833, 0.9284, 0.4833, 0.9284, 0.4833, 0.9254, 0.4828, 0.9434, 0.4828, 0.9404, 0.4828, 0.9404, 0.4828, 0.9434, 0.4833, 0.9284, 0.4833, 0.9314, 0.4833, 0.9314, 0.4833, 0.9284, 0.4862, 0.9464, 0.4862, 0.9434, 0.4862, 0.9434, 0.4862, 0.9464, 0.4863, 0.9494, 0.4862, 0.9464, 0.4862, 0.9464, 0.4863, 0.9494, 0.4862, 0.9284, 0.4863, 0.9254, 0.4863, 0.9254, 0.4862, 0.9284, 0.4862, 0.9314, 0.4862, 0.9284, 0.4862, 0.9284, 0.4862, 0.9314, 0.4862, 0.9404, 0.4862, 0.9374, 0.4862, 0.9374, 0.4862, 0.9404, 0.4862, 0.9434, 0.4862, 0.9404, 0.4862, 0.9404, 0.4862, 0.9434, 0.4862, 0.9344, 0.4862, 0.9314, 0.4862, 0.9314, 0.4862, 0.9344, 0.4862, 0.9374, 0.4862, 0.9344, 0.4862, 0.9344, 0.4862, 0.9374, 0.4862, 0.9434, 0.4862, 0.9464, 0.4862, 0.9464, 0.4862, 0.9434, 0.4862, 0.9434, 0.4862, 0.9404, 0.4862, 0.9404, 0.4862, 0.9434, 0.4862, 0.9404, 0.4862, 0.9434, 0.4862, 0.9434, 0.4862, 0.9404, 0.4862, 0.9314, 0.4862, 0.9344, 0.4862, 0.9344, 0.4862, 0.9314, 0.4862, 0.9284, 0.4863, 0.9254, 0.4863, 0.9254, 0.4862, 0.9284, 0.4862, 0.9464, 0.4863, 0.9494, 0.4863, 0.9494, 0.4862, 0.9464, 0.4862, 0.9344, 0.4862, 0.9314, 0.4862, 0.9314, 0.4862, 0.9344, 0.4863, 0.9254, 0.4862, 0.9284, 0.4862, 0.9284, 0.4863, 0.9254, 0.4803, 0.9254, 0.4803, 0.9284, 0.4803, 0.9284, 0.4803, 0.9254, 0.4803, 0.9284, 0.4803, 0.9314, 0.4803, 0.9314, 0.4803, 0.9284, 0.4803, 0.9374, 0.4803, 0.9404, 0.4803, 0.9404, 0.4803, 0.9374, 0.4803, 0.9404, 0.4803, 0.9434, 0.4803, 0.9434, 0.4803, 0.9404, 0.4803, 0.9434, 0.4803, 0.9464, 0.4803, 0.9464, 0.4803, 0.9434, 0.4803, 0.9464, 0.4803, 0.9494, 0.4803, 0.9494, 0.4803, 0.9464, 0.4803, 0.9314, 0.4803, 0.9344, 0.4803, 0.9344, 0.4803, 0.9314, 0.4803, 0.9344, 0.4803, 0.9374, 0.4803, 0.9374, 0.4803, 0.9344, 0.4803, 0.9404, 0.4803, 0.9434, 0.4803, 0.9434, 0.4803, 0.9404, 0.4803, 0.9434, 0.4803, 0.9404, 0.4803, 0.9404, 0.4803, 0.9434, 0.4803, 0.9374, 0.4803, 0.9404, 0.4803, 0.9404, 0.4803, 0.9374, 0.4803, 0.9314, 0.4803, 0.9284, 0.4803, 0.9284, 0.4803, 0.9314, 0.4803, 0.9374, 0.4803, 0.9344, 0.4803, 0.9344, 0.4803, 0.9374, 0.4803, 0.9284, 0.4803, 0.9314, 0.4803, 0.9314, 0.4803, 0.9284, 0.4803, 0.9404, 0.4803, 0.9374, 0.4803, 0.9374, 0.4803, 0.9404, 0.4803, 0.9254, 0.4803, 0.9284, 0.4803, 0.9284, 0.4803, 0.9254, 0.5627, 0.9365, 0.5627, 0.9385, 0.5627, 0.9385, 0.5627, 0.9365, 0.5627, 0.9345, 0.5627, 0.9365, 0.5627, 0.9365, 0.5627, 0.9345, 0.5627, 0.9284, 0.5627, 0.9304, 0.5627, 0.9304, 0.5627, 0.9284, 0.5627, 0.9264, 0.5627, 0.9284, 0.5627, 0.9284, 0.5627, 0.9264, 0.5627, 0.9324, 0.5627, 0.9345, 0.5627, 0.9345, 0.5627, 0.9324, 0.5627, 0.9304, 0.5627, 0.9324, 0.5627, 0.9324, 0.5627, 0.9304, 0.5627, 0.9243, 0.5627, 0.9264, 0.5627, 0.9264, 0.5627, 0.9243, 0.5627, 0.9223, 0.5627, 0.9243, 0.5627, 0.9243, 0.5627, 0.9223, 0.5627, 0.9223, 0.5627, 0.9243, 0.5627, 0.9243, 0.5627, 0.9223, 0.5627, 0.9304, 0.5627, 0.9284, 0.5627, 0.9284, 0.5627, 0.9304, 0.5627, 0.9345, 0.5627, 0.9365, 0.5627, 0.9365, 0.5627, 0.9345, 0.5627, 0.9284, 0.5627, 0.9264, 0.5627, 0.9264, 0.5627, 0.9284, 0.5627, 0.9324, 0.5627, 0.9345, 0.5627, 0.9345, 0.5627, 0.9324, 0.5627, 0.9345, 0.5627, 0.9324, 0.5627, 0.9324, 0.5627, 0.9345, 0.5627, 0.9324, 0.5627, 0.9304, 0.5627, 0.9304, 0.5627, 0.9324, 0.5627, 0.9304, 0.5627, 0.9324, 0.5627, 0.9324, 0.5627, 0.9304])
me_cube.materials.append(None)
me_cube.materials.append(mat_uv)
me_cube.update()
me_cube_001 = bpy.data.meshes.new('Cube.001')
me_cube_001.from_pydata([(-0.4041, 0.5588, -1.956), (-0.8108, 0.9325, -1.971), (-0.2138, 0.3892, -1.13), (-0.2925, 0.3105, -0.4766), (-0.5588, 0.4041, -1.956), (-0.9325, 0.8108, -1.971), (-0.3892, 0.2138, -1.13), (-0.3105, 0.2925, -0.4766), (-0.3545, 0.5791, -1.346), (-0.5958, 0.8039, -1.031), (-0.5791, 0.3545, -1.346), (-0.8039, 0.5958, -1.031), (-0.447, 0.5804, -1.812), (-0.8799, 0.7733, -1.795), (-0.7733, 0.8799, -1.795), (-0.5804, 0.447, -1.812), (0.5588, -0.4041, -1.956), (0.9325, -0.8108, -1.971), (0.3892, -0.2138, -1.13), (0.3105, -0.2925, -0.4766), (0.4041, -0.5588, -1.956), (0.8108, -0.9325, -1.971), (0.2138, -0.3892, -1.13), (0.2925, -0.3105, -0.4766), (0.5791, -0.3545, -1.346), (0.8039, -0.5958, -1.031), (0.3545, -0.5791, -1.346), (0.5958, -0.8039, -1.031), (0.5804, -0.447, -1.812), (0.7733, -0.8799, -1.795), (0.8799, -0.7733, -1.795), (0.447, -0.5804, -1.812)], [], [(8, 9, 3, 2), (2, 3, 7, 6), (15, 13, 5, 4), (4, 5, 1, 0), (12, 15, 4, 0), (13, 14, 1, 5), (7, 3, 9, 11), (2, 6, 10, 8), (6, 7, 11, 10), (12, 14, 9, 8), (0, 1, 14, 12), (11, 9, 14, 13), (8, 10, 15, 12), (10, 11, 13, 15), (24, 18, 19, 25), (18, 22, 23, 19), (31, 20, 21, 29), (20, 16, 17, 21), (28, 16, 20, 31), (29, 21, 17, 30), (23, 27, 25, 19), (18, 24, 26, 22), (22, 26, 27, 23), (28, 24, 25, 30), (16, 28, 30, 17), (27, 29, 30, 25), (24, 28, 31, 26), (26, 31, 29, 27)])
_uv = me_cube_001.uv_layers.new(name='UVMap')
_uv.uv.foreach_set('vector', [0.2291, 0.6364, 0.2315, 0.6364, 0.2315, 0.6377, 0.2291, 0.6377, 0.2291, 0.6377, 0.2315, 0.6377, 0.2315, 0.6401, 0.2291, 0.6401, 0.2291, 0.6425, 0.2315, 0.6425, 0.2315, 0.6425, 0.2291, 0.6425, 0.2291, 0.6425, 0.2315, 0.6425, 0.2315, 0.645, 0.2291, 0.645, 0.2266, 0.6425, 0.2291, 0.6425, 0.2291, 0.6425, 0.2266, 0.6425, 0.2315, 0.6425, 0.234, 0.6425, 0.234, 0.6425, 0.2315, 0.6425, 0.2315, 0.6401, 0.234, 0.6401, 0.234, 0.6413, 0.2315, 0.6413, 0.2266, 0.6401, 0.2291, 0.6401, 0.2291, 0.6413, 0.2266, 0.6413, 0.2291, 0.6401, 0.2315, 0.6401, 0.2315, 0.6413, 0.2291, 0.6413, 0.2291, 0.6353, 0.2315, 0.6353, 0.2315, 0.6364, 0.2291, 0.6364, 0.2291, 0.6352, 0.2315, 0.6352, 0.2315, 0.6353, 0.2291, 0.6353, 0.2315, 0.6413, 0.234, 0.6413, 0.234, 0.6425, 0.2315, 0.6425, 0.2266, 0.6413, 0.2291, 0.6413, 0.2291, 0.6425, 0.2266, 0.6425, 0.2291, 0.6413, 0.2315, 0.6413, 0.2315, 0.6425, 0.2291, 0.6425, 0.2291, 0.6364, 0.2291, 0.6377, 0.2315, 0.6377, 0.2315, 0.6364, 0.2291, 0.6377, 0.2291, 0.6401, 0.2315, 0.6401, 0.2315, 0.6377, 0.2291, 0.6425, 0.2291, 0.6425, 0.2315, 0.6425, 0.2315, 0.6425, 0.2291, 0.6425, 0.2291, 0.645, 0.2315, 0.645, 0.2315, 0.6425, 0.2266, 0.6425, 0.2266, 0.6425, 0.2291, 0.6425, 0.2291, 0.6425, 0.2315, 0.6425, 0.2315, 0.6425, 0.234, 0.6425, 0.234, 0.6425, 0.2315, 0.6401, 0.2315, 0.6413, 0.234, 0.6413, 0.234, 0.6401, 0.2266, 0.6401, 0.2266, 0.6413, 0.2291, 0.6413, 0.2291, 0.6401, 0.2291, 0.6401, 0.2291, 0.6413, 0.2315, 0.6413, 0.2315, 0.6401, 0.2291, 0.6353, 0.2291, 0.6364, 0.2315, 0.6364, 0.2315, 0.6353, 0.2291, 0.6352, 0.2291, 0.6353, 0.2315, 0.6353, 0.2315, 0.6352, 0.2315, 0.6413, 0.2315, 0.6425, 0.234, 0.6425, 0.234, 0.6413, 0.2266, 0.6413, 0.2266, 0.6425, 0.2291, 0.6425, 0.2291, 0.6413, 0.2291, 0.6413, 0.2291, 0.6425, 0.2315, 0.6425, 0.2315, 0.6413])
me_cube_001.materials.append(mat_uv)
me_cube_001.use_mirror_x = True
me_cube_001.update()
me_cube_002 = bpy.data.meshes.new('Cube.002')
me_cube_002.from_pydata([(0.5597, 0.4038, -1.956), (0.9317, 0.8121, -1.971), (0.3909, 0.2129, -1.13), (0.3119, 0.2912, -0.4766), (0.4043, 0.5579, -1.956), (0.8095, 0.9332, -1.971), (0.2148, 0.3875, -1.13), (0.2938, 0.3092, -0.4766), (0.5802, 0.3543, -1.346), (0.804, 0.5965, -1.031), (0.3546, 0.578, -1.346), (0.595, 0.8038, -1.031), (0.5811, 0.4469, -1.812), (0.7723, 0.8805, -1.795), (0.8792, 0.7744, -1.795), (0.4472, 0.5797, -1.812), (-0.4043, -0.5593, -1.956), (-0.813, -0.9309, -1.971), (-0.2132, -0.3907, -1.13), (-0.2915, -0.3116, -0.4766), (-0.5583, -0.4038, -1.956), (-0.934, -0.8086, -1.971), (-0.3877, -0.2144, -1.13), (-0.3095, -0.2935, -0.4766), (-0.3548, -0.5799, -1.346), (-0.5973, -0.8034, -1.031), (-0.5783, -0.3541, -1.346), (-0.8043, -0.5943, -1.031), (-0.4474, -0.5807, -1.812), (-0.8812, -0.7714, -1.795), (-0.7753, -0.8785, -1.795), (-0.5801, -0.4467, -1.812)], [], [(8, 9, 3, 2), (2, 3, 7, 6), (15, 13, 5, 4), (4, 5, 1, 0), (12, 15, 4, 0), (13, 14, 1, 5), (7, 3, 9, 11), (2, 6, 10, 8), (6, 7, 11, 10), (12, 14, 9, 8), (0, 1, 14, 12), (11, 9, 14, 13), (8, 10, 15, 12), (10, 11, 13, 15), (24, 18, 19, 25), (18, 22, 23, 19), (31, 20, 21, 29), (20, 16, 17, 21), (28, 16, 20, 31), (29, 21, 17, 30), (23, 27, 25, 19), (18, 24, 26, 22), (22, 26, 27, 23), (28, 24, 25, 30), (16, 28, 30, 17), (27, 29, 30, 25), (24, 28, 31, 26), (26, 31, 29, 27)])
_uv = me_cube_002.uv_layers.new(name='UVMap')
_uv.uv.foreach_set('vector', [0.2291, 0.6364, 0.2315, 0.6364, 0.2315, 0.6377, 0.2291, 0.6377, 0.2291, 0.6377, 0.2315, 0.6377, 0.2315, 0.6401, 0.2291, 0.6401, 0.2291, 0.6425, 0.2315, 0.6425, 0.2315, 0.6425, 0.2291, 0.6425, 0.2291, 0.6425, 0.2315, 0.6425, 0.2315, 0.645, 0.2291, 0.645, 0.2266, 0.6425, 0.2291, 0.6425, 0.2291, 0.6425, 0.2266, 0.6425, 0.2315, 0.6425, 0.234, 0.6425, 0.234, 0.6425, 0.2315, 0.6425, 0.2315, 0.6401, 0.234, 0.6401, 0.234, 0.6413, 0.2315, 0.6413, 0.2266, 0.6401, 0.2291, 0.6401, 0.2291, 0.6413, 0.2266, 0.6413, 0.2291, 0.6401, 0.2315, 0.6401, 0.2315, 0.6413, 0.2291, 0.6413, 0.2291, 0.6353, 0.2315, 0.6353, 0.2315, 0.6364, 0.2291, 0.6364, 0.2291, 0.6352, 0.2315, 0.6352, 0.2315, 0.6353, 0.2291, 0.6353, 0.2315, 0.6413, 0.234, 0.6413, 0.234, 0.6425, 0.2315, 0.6425, 0.2266, 0.6413, 0.2291, 0.6413, 0.2291, 0.6425, 0.2266, 0.6425, 0.2291, 0.6413, 0.2315, 0.6413, 0.2315, 0.6425, 0.2291, 0.6425, 0.2291, 0.6364, 0.2291, 0.6377, 0.2315, 0.6377, 0.2315, 0.6364, 0.2291, 0.6377, 0.2291, 0.6401, 0.2315, 0.6401, 0.2315, 0.6377, 0.2291, 0.6425, 0.2291, 0.6425, 0.2315, 0.6425, 0.2315, 0.6425, 0.2291, 0.6425, 0.2291, 0.645, 0.2315, 0.645, 0.2315, 0.6425, 0.2266, 0.6425, 0.2266, 0.6425, 0.2291, 0.6425, 0.2291, 0.6425, 0.2315, 0.6425, 0.2315, 0.6425, 0.234, 0.6425, 0.234, 0.6425, 0.2315, 0.6401, 0.2315, 0.6413, 0.234, 0.6413, 0.234, 0.6401, 0.2266, 0.6401, 0.2266, 0.6413, 0.2291, 0.6413, 0.2291, 0.6401, 0.2291, 0.6401, 0.2291, 0.6413, 0.2315, 0.6413, 0.2315, 0.6401, 0.2291, 0.6353, 0.2291, 0.6364, 0.2315, 0.6364, 0.2315, 0.6353, 0.2291, 0.6352, 0.2291, 0.6353, 0.2315, 0.6353, 0.2315, 0.6352, 0.2315, 0.6413, 0.2315, 0.6425, 0.234, 0.6425, 0.234, 0.6413, 0.2266, 0.6413, 0.2266, 0.6425, 0.2291, 0.6425, 0.2291, 0.6413, 0.2291, 0.6413, 0.2291, 0.6425, 0.2315, 0.6425, 0.2315, 0.6413])
me_cube_002.materials.append(mat_uv)
me_cube_002.use_mirror_x = True
me_cube_002.update()
me_torus = bpy.data.meshes.new('Torus')
me_torus.from_pydata([(-0.2719, -0.4944, 0.8683), (-0.2646, -0.4674, 0.8653), (-0.2447, -0.4476, 0.8631), (-0.2175, -0.4404, 0.8622), (-0.1903, -0.4476, 0.8631), (-0.1704, -0.4674, 0.8653), (-0.1631, -0.4944, 0.8683), (-0.1704, -0.5214, 0.8713), (-0.1903, -0.5412, 0.8736), (-0.2175, -0.5485, 0.8744), (-0.2447, -0.5412, 0.8736), (-0.2646, -0.5214, 0.8713), (-0.2512, -0.4828, 0.9717), (-0.2444, -0.4561, 0.9659), (-0.2261, -0.4372, 0.9561), (-0.2009, -0.4311, 0.945), (-0.1758, -0.4395, 0.9354), (-0.1574, -0.4601, 0.9301), (-0.1507, -0.4875, 0.9303), (-0.1574, -0.5142, 0.9361), (-0.1758, -0.5331, 0.9459), (-0.2009, -0.5392, 0.9571), (-0.2261, -0.5308, 0.9666), (-0.2444, -0.5101, 0.972), (-0.1922, -0.473, 1.059), (-0.1871, -0.4465, 1.051), (-0.173, -0.4283, 1.035), (-0.1538, -0.4232, 1.015), (-0.1346, -0.4326, 0.9968), (-0.1205, -0.454, 0.985), (-0.1153, -0.4816, 0.9829), (-0.1205, -0.508, 0.9911), (-0.1346, -0.5262, 1.007), (-0.1538, -0.5313, 1.027), (-0.173, -0.5219, 1.045), (-0.1871, -0.5006, 1.057), (-0.104, -0.4664, 1.118), (-0.1013, -0.4401, 1.108), (-0.09364, -0.4224, 1.088), (-0.08323, -0.418, 1.062), (-0.07283, -0.428, 1.038), (-0.06521, -0.4498, 1.022), (-0.06243, -0.4776, 1.018), (-0.06521, -0.5039, 1.028), (-0.07283, -0.5216, 1.048), (-0.08323, -0.526, 1.074), (-0.09364, -0.516, 1.098), (-0.1013, -0.4942, 1.114), (-5.722e-08, -0.4641, 1.138), (-6.521e-08, -0.4379, 1.128), (-6.943e-08, -0.4203, 1.106), (-6.874e-08, -0.4161, 1.078), (-6.334e-08, -0.4264, 1.052), (-5.467e-08, -0.4484, 1.035), (-4.505e-08, -0.4762, 1.03), (-3.707e-08, -0.5024, 1.041), (-3.285e-08, -0.52, 1.063), (-3.353e-08, -0.5242, 1.091), (-3.893e-08, -0.5139, 1.117), (-4.76e-08, -0.4919, 1.134), (0.104, -0.4664, 1.118), (0.1013, -0.4401, 1.108), (0.09364, -0.4224, 1.088), (0.08323, -0.418, 1.062), (0.07283, -0.428, 1.038), (0.06521, -0.4498, 1.022), (0.06243, -0.4776, 1.018), (0.06521, -0.5039, 1.028), (0.07283, -0.5216, 1.048), (0.08323, -0.526, 1.074), (0.09364, -0.516, 1.098), (0.1013, -0.4942, 1.114), (0.1922, -0.473, 1.059), (0.1871, -0.4465, 1.051), (0.173, -0.4283, 1.035), (0.1538, -0.4232, 1.015), (0.1346, -0.4326, 0.9968), (0.1205, -0.454, 0.985), (0.1153, -0.4816, 0.9829), (0.1205, -0.508, 0.9911), (0.1346, -0.5262, 1.007), (0.1538, -0.5313, 1.027), (0.173, -0.5219, 1.045), (0.1871, -0.5006, 1.057), (0.2512, -0.4828, 0.9717), (0.2444, -0.4561, 0.9659), (0.2261, -0.4372, 0.9561), (0.2009, -0.4311, 0.945), (0.1758, -0.4395, 0.9354), (0.1574, -0.4601, 0.9301), (0.1507, -0.4875, 0.9303), (0.1574, -0.5142, 0.9361), (0.1758, -0.5331, 0.9459), (0.2009, -0.5392, 0.9571), (0.2261, -0.5308, 0.9666), (0.2444, -0.5101, 0.972), (0.2719, -0.4944, 0.8683), (0.2646, -0.4674, 0.8653), (0.2447, -0.4476, 0.8631), (0.2175, -0.4404, 0.8622), (0.1903, -0.4476, 0.8631), (0.1704, -0.4674, 0.8653), (0.1631, -0.4944, 0.8683), (0.1704, -0.5214, 0.8713), (0.1903, -0.5412, 0.8736), (0.2175, -0.5485, 0.8744), (0.2447, -0.5412, 0.8736), (0.2646, -0.5214, 0.8713), (0.2512, -0.506, 0.7649), (0.2444, -0.4787, 0.7647), (0.2261, -0.4581, 0.77), (0.2009, -0.4497, 0.7795), (0.1758, -0.4558, 0.7907), (0.1574, -0.4747, 0.8005), (0.1507, -0.5014, 0.8063), (0.1574, -0.5287, 0.8065), (0.1758, -0.5493, 0.8012), (0.2009, -0.5577, 0.7917), (0.2261, -0.5517, 0.7805), (0.2444, -0.5327, 0.7707), (0.1922, -0.5159, 0.6773), (0.1871, -0.4883, 0.6793), (0.173, -0.4669, 0.6911), (0.1538, -0.4575, 0.7094), (0.1346, -0.4626, 0.7293), (0.1205, -0.4808, 0.7455), (0.1153, -0.5073, 0.7537), (0.1205, -0.5349, 0.7516), (0.1346, -0.5562, 0.7398), (0.1538, -0.5656, 0.7215), (0.173, -0.5605, 0.7016), (0.1871, -0.5423, 0.6854), (0.104, -0.5224, 0.6187), (0.1013, -0.4947, 0.6223), (0.09364, -0.4728, 0.6384), (0.08323, -0.4628, 0.6625), (0.07283, -0.4672, 0.6883), (0.06521, -0.485, 0.7088), (0.06243, -0.5112, 0.7185), (0.06521, -0.539, 0.7149), (0.07283, -0.5608, 0.6988), (0.08323, -0.5709, 0.6747), (0.09364, -0.5664, 0.6489), (0.1013, -0.5487, 0.6284), (-3.745e-08, -0.5248, 0.5981), (-4.597e-08, -0.4969, 0.6023), (-5.163e-08, -0.4749, 0.6199), (-5.293e-08, -0.4647, 0.6461), (-4.951e-08, -0.4689, 0.6739), (-4.228e-08, -0.4864, 0.6959), (-3.319e-08, -0.5126, 0.7062), (-2.468e-08, -0.5405, 0.702), (-1.901e-08, -0.5625, 0.6844), (-1.772e-08, -0.5727, 0.6582), (-2.114e-08, -0.5685, 0.6304), (-2.836e-08, -0.551, 0.6084), (-0.104, -0.5224, 0.6187), (-0.1013, -0.4947, 0.6223), (-0.09364, -0.4728, 0.6384), (-0.08323, -0.4628, 0.6625), (-0.07283, -0.4672, 0.6883), (-0.06521, -0.485, 0.7088), (-0.06243, -0.5112, 0.7185), (-0.06521, -0.539, 0.7149), (-0.07283, -0.5608, 0.6988), (-0.08323, -0.5709, 0.6747), (-0.09364, -0.5664, 0.6489), (-0.1013, -0.5487, 0.6284), (-0.1922, -0.5159, 0.6773), (-0.1871, -0.4883, 0.6793), (-0.173, -0.4669, 0.6911), (-0.1538, -0.4575, 0.7094), (-0.1346, -0.4626, 0.7293), (-0.1205, -0.4808, 0.7455), (-0.1153, -0.5073, 0.7537), (-0.1205, -0.5349, 0.7516), (-0.1346, -0.5562, 0.7398), (-0.1538, -0.5656, 0.7215), (-0.173, -0.5605, 0.7016), (-0.1871, -0.5423, 0.6854), (-0.2512, -0.506, 0.7649), (-0.2444, -0.4787, 0.7646), (-0.2261, -0.4581, 0.77), (-0.2009, -0.4497, 0.7795), (-0.1758, -0.4558, 0.7907), (-0.1574, -0.4747, 0.8005), (-0.1507, -0.5014, 0.8063), (-0.1574, -0.5287, 0.8065), (-0.1758, -0.5493, 0.8012), (-0.2009, -0.5577, 0.7917), (-0.2261, -0.5517, 0.7805), (-0.2444, -0.5327, 0.7707)], [], [(0, 12, 13, 1), (1, 13, 14, 2), (2, 14, 15, 3), (3, 15, 16, 4), (4, 16, 17, 5), (5, 17, 18, 6), (6, 18, 19, 7), (7, 19, 20, 8), (8, 20, 21, 9), (9, 21, 22, 10), (10, 22, 23, 11), (11, 23, 12, 0), (12, 24, 25, 13), (13, 25, 26, 14), (14, 26, 27, 15), (15, 27, 28, 16), (16, 28, 29, 17), (17, 29, 30, 18), (18, 30, 31, 19), (19, 31, 32, 20), (20, 32, 33, 21), (21, 33, 34, 22), (22, 34, 35, 23), (23, 35, 24, 12), (24, 36, 37, 25), (25, 37, 38, 26), (26, 38, 39, 27), (27, 39, 40, 28), (28, 40, 41, 29), (29, 41, 42, 30), (30, 42, 43, 31), (31, 43, 44, 32), (32, 44, 45, 33), (33, 45, 46, 34), (34, 46, 47, 35), (35, 47, 36, 24), (36, 48, 49, 37), (37, 49, 50, 38), (38, 50, 51, 39), (39, 51, 52, 40), (40, 52, 53, 41), (41, 53, 54, 42), (42, 54, 55, 43), (43, 55, 56, 44), (44, 56, 57, 45), (45, 57, 58, 46), (46, 58, 59, 47), (47, 59, 48, 36), (48, 60, 61, 49), (49, 61, 62, 50), (50, 62, 63, 51), (51, 63, 64, 52), (52, 64, 65, 53), (53, 65, 66, 54), (54, 66, 67, 55), (55, 67, 68, 56), (56, 68, 69, 57), (57, 69, 70, 58), (58, 70, 71, 59), (59, 71, 60, 48), (60, 72, 73, 61), (61, 73, 74, 62), (62, 74, 75, 63), (63, 75, 76, 64), (64, 76, 77, 65), (65, 77, 78, 66), (66, 78, 79, 67), (67, 79, 80, 68), (68, 80, 81, 69), (69, 81, 82, 70), (70, 82, 83, 71), (71, 83, 72, 60), (72, 84, 85, 73), (73, 85, 86, 74), (74, 86, 87, 75), (75, 87, 88, 76), (76, 88, 89, 77), (77, 89, 90, 78), (78, 90, 91, 79), (79, 91, 92, 80), (80, 92, 93, 81), (81, 93, 94, 82), (82, 94, 95, 83), (83, 95, 84, 72), (84, 96, 97, 85), (85, 97, 98, 86), (86, 98, 99, 87), (87, 99, 100, 88), (88, 100, 101, 89), (89, 101, 102, 90), (90, 102, 103, 91), (91, 103, 104, 92), (92, 104, 105, 93), (93, 105, 106, 94), (94, 106, 107, 95), (95, 107, 96, 84), (96, 108, 109, 97), (97, 109, 110, 98), (98, 110, 111, 99), (99, 111, 112, 100), (100, 112, 113, 101), (101, 113, 114, 102), (102, 114, 115, 103), (103, 115, 116, 104), (104, 116, 117, 105), (105, 117, 118, 106), (106, 118, 119, 107), (107, 119, 108, 96), (108, 120, 121, 109), (109, 121, 122, 110), (110, 122, 123, 111), (111, 123, 124, 112), (112, 124, 125, 113), (113, 125, 126, 114), (114, 126, 127, 115), (115, 127, 128, 116), (116, 128, 129, 117), (117, 129, 130, 118), (118, 130, 131, 119), (119, 131, 120, 108), (120, 132, 133, 121), (121, 133, 134, 122), (122, 134, 135, 123), (123, 135, 136, 124), (124, 136, 137, 125), (125, 137, 138, 126), (126, 138, 139, 127), (127, 139, 140, 128), (128, 140, 141, 129), (129, 141, 142, 130), (130, 142, 143, 131), (131, 143, 132, 120), (132, 144, 145, 133), (133, 145, 146, 134), (134, 146, 147, 135), (135, 147, 148, 136), (136, 148, 149, 137), (137, 149, 150, 138), (138, 150, 151, 139), (139, 151, 152, 140), (140, 152, 153, 141), (141, 153, 154, 142), (142, 154, 155, 143), (143, 155, 144, 132), (144, 156, 157, 145), (145, 157, 158, 146), (146, 158, 159, 147), (147, 159, 160, 148), (148, 160, 161, 149), (149, 161, 162, 150), (150, 162, 163, 151), (151, 163, 164, 152), (152, 164, 165, 153), (153, 165, 166, 154), (154, 166, 167, 155), (155, 167, 156, 144), (156, 168, 169, 157), (157, 169, 170, 158), (158, 170, 171, 159), (159, 171, 172, 160), (160, 172, 173, 161), (161, 173, 174, 162), (162, 174, 175, 163), (163, 175, 176, 164), (164, 176, 177, 165), (165, 177, 178, 166), (166, 178, 179, 167), (167, 179, 168, 156), (168, 180, 181, 169), (169, 181, 182, 170), (170, 182, 183, 171), (171, 183, 184, 172), (172, 184, 185, 173), (173, 185, 186, 174), (174, 186, 187, 175), (175, 187, 188, 176), (176, 188, 189, 177), (177, 189, 190, 178), (178, 190, 191, 179), (179, 191, 180, 168), (180, 0, 1, 181), (181, 1, 2, 182), (182, 2, 3, 183), (183, 3, 4, 184), (184, 4, 5, 185), (185, 5, 6, 186), (186, 6, 7, 187), (187, 7, 8, 188), (188, 8, 9, 189), (189, 9, 10, 190), (190, 10, 11, 191), (191, 11, 0, 180)])
_uv = me_torus.uv_layers.new(name='UVMap')
_uv.uv.foreach_set('vector', [0.2266, 0.6397, 0.2273, 0.6397, 0.2273, 0.6407, 0.2266, 0.6407, 0.2266, 0.6407, 0.2273, 0.6407, 0.2273, 0.6416, 0.2266, 0.6416, 0.2266, 0.6416, 0.2273, 0.6416, 0.2273, 0.6425, 0.2266, 0.6425, 0.2266, 0.6425, 0.2273, 0.6425, 0.2273, 0.6435, 0.2266, 0.6435, 0.2266, 0.6435, 0.2273, 0.6435, 0.2273, 0.6444, 0.2266, 0.6444, 0.2266, 0.6444, 0.2273, 0.6444, 0.2273, 0.6453, 0.2266, 0.6453, 0.2266, 0.6342, 0.2273, 0.6342, 0.2273, 0.6351, 0.2266, 0.6351, 0.2266, 0.6351, 0.2273, 0.6351, 0.2273, 0.636, 0.2266, 0.636, 0.2266, 0.636, 0.2273, 0.636, 0.2273, 0.6369, 0.2266, 0.6369, 0.2266, 0.6369, 0.2273, 0.6369, 0.2273, 0.6379, 0.2266, 0.6379, 0.2266, 0.6379, 0.2273, 0.6379, 0.2273, 0.6388, 0.2266, 0.6388, 0.2266, 0.6388, 0.2273, 0.6388, 0.2273, 0.6397, 0.2266, 0.6397, 0.2273, 0.6397, 0.228, 0.6397, 0.228, 0.6407, 0.2273, 0.6407, 0.2273, 0.6407, 0.228, 0.6407, 0.228, 0.6416, 0.2273, 0.6416, 0.2273, 0.6416, 0.228, 0.6416, 0.228, 0.6425, 0.2273, 0.6425, 0.2273, 0.6425, 0.228, 0.6425, 0.228, 0.6435, 0.2273, 0.6435, 0.2273, 0.6435, 0.228, 0.6435, 0.228, 0.6444, 0.2273, 0.6444, 0.2273, 0.6444, 0.228, 0.6444, 0.228, 0.6453, 0.2273, 0.6453, 0.2273, 0.6342, 0.228, 0.6342, 0.228, 0.6351, 0.2273, 0.6351, 0.2273, 0.6351, 0.228, 0.6351, 0.228, 0.636, 0.2273, 0.636, 0.2273, 0.636, 0.228, 0.636, 0.228, 0.6369, 0.2273, 0.6369, 0.2273, 0.6369, 0.228, 0.6369, 0.228, 0.6379, 0.2273, 0.6379, 0.2273, 0.6379, 0.228, 0.6379, 0.228, 0.6388, 0.2273, 0.6388, 0.2273, 0.6388, 0.228, 0.6388, 0.228, 0.6397, 0.2273, 0.6397, 0.228, 0.6397, 0.2287, 0.6397, 0.2287, 0.6407, 0.228, 0.6407, 0.228, 0.6407, 0.2287, 0.6407, 0.2287, 0.6416, 0.228, 0.6416, 0.228, 0.6416, 0.2287, 0.6416, 0.2287, 0.6425, 0.228, 0.6425, 0.228, 0.6425, 0.2287, 0.6425, 0.2287, 0.6435, 0.228, 0.6435, 0.228, 0.6435, 0.2287, 0.6435, 0.2287, 0.6444, 0.228, 0.6444, 0.228, 0.6444, 0.2287, 0.6444, 0.2287, 0.6453, 0.228, 0.6453, 0.228, 0.6342, 0.2287, 0.6342, 0.2287, 0.6351, 0.228, 0.6351, 0.228, 0.6351, 0.2287, 0.6351, 0.2287, 0.636, 0.228, 0.636, 0.228, 0.636, 0.2287, 0.636, 0.2287, 0.6369, 0.228, 0.6369, 0.228, 0.6369, 0.2287, 0.6369, 0.2287, 0.6379, 0.228, 0.6379, 0.228, 0.6379, 0.2287, 0.6379, 0.2287, 0.6388, 0.228, 0.6388, 0.228, 0.6388, 0.2287, 0.6388, 0.2287, 0.6397, 0.228, 0.6397, 0.2287, 0.6397, 0.2294, 0.6397, 0.2294, 0.6407, 0.2287, 0.6407, 0.2287, 0.6407, 0.2294, 0.6407, 0.2294, 0.6416, 0.2287, 0.6416, 0.2287, 0.6416, 0.2294, 0.6416, 0.2294, 0.6425, 0.2287, 0.6425, 0.2287, 0.6425, 0.2294, 0.6425, 0.2294, 0.6435, 0.2287, 0.6435, 0.2287, 0.6435, 0.2294, 0.6435, 0.2294, 0.6444, 0.2287, 0.6444, 0.2287, 0.6444, 0.2294, 0.6444, 0.2294, 0.6453, 0.2287, 0.6453, 0.2287, 0.6342, 0.2294, 0.6342, 0.2294, 0.6351, 0.2287, 0.6351, 0.2287, 0.6351, 0.2294, 0.6351, 0.2294, 0.636, 0.2287, 0.636, 0.2287, 0.636, 0.2294, 0.636, 0.2294, 0.6369, 0.2287, 0.6369, 0.2287, 0.6369, 0.2294, 0.6369, 0.2294, 0.6379, 0.2287, 0.6379, 0.2287, 0.6379, 0.2294, 0.6379, 0.2294, 0.6388, 0.2287, 0.6388, 0.2287, 0.6388, 0.2294, 0.6388, 0.2294, 0.6397, 0.2287, 0.6397, 0.2294, 0.6397, 0.2301, 0.6397, 0.2301, 0.6407, 0.2294, 0.6407, 0.2294, 0.6407, 0.2301, 0.6407, 0.2301, 0.6416, 0.2294, 0.6416, 0.2294, 0.6416, 0.2301, 0.6416, 0.2301, 0.6425, 0.2294, 0.6425, 0.2294, 0.6425, 0.2301, 0.6425, 0.2301, 0.6435, 0.2294, 0.6435, 0.2294, 0.6435, 0.2301, 0.6435, 0.2301, 0.6444, 0.2294, 0.6444, 0.2294, 0.6444, 0.2301, 0.6444, 0.2301, 0.6453, 0.2294, 0.6453, 0.2294, 0.6342, 0.2301, 0.6342, 0.2301, 0.6351, 0.2294, 0.6351, 0.2294, 0.6351, 0.2301, 0.6351, 0.2301, 0.636, 0.2294, 0.636, 0.2294, 0.636, 0.2301, 0.636, 0.2301, 0.6369, 0.2294, 0.6369, 0.2294, 0.6369, 0.2301, 0.6369, 0.2301, 0.6379, 0.2294, 0.6379, 0.2294, 0.6379, 0.2301, 0.6379, 0.2301, 0.6388, 0.2294, 0.6388, 0.2294, 0.6388, 0.2301, 0.6388, 0.2301, 0.6397, 0.2294, 0.6397, 0.2301, 0.6397, 0.2308, 0.6397, 0.2308, 0.6407, 0.2301, 0.6407, 0.2301, 0.6407, 0.2308, 0.6407, 0.2308, 0.6416, 0.2301, 0.6416, 0.2301, 0.6416, 0.2308, 0.6416, 0.2308, 0.6425, 0.2301, 0.6425, 0.2301, 0.6425, 0.2308, 0.6425, 0.2308, 0.6435, 0.2301, 0.6435, 0.2301, 0.6435, 0.2308, 0.6435, 0.2308, 0.6444, 0.2301, 0.6444, 0.2301, 0.6444, 0.2308, 0.6444, 0.2308, 0.6453, 0.2301, 0.6453, 0.2301, 0.6342, 0.2308, 0.6342, 0.2308, 0.6351, 0.2301, 0.6351, 0.2301, 0.6351, 0.2308, 0.6351, 0.2308, 0.636, 0.2301, 0.636, 0.2301, 0.636, 0.2308, 0.636, 0.2308, 0.6369, 0.2301, 0.6369, 0.2301, 0.6369, 0.2308, 0.6369, 0.2308, 0.6379, 0.2301, 0.6379, 0.2301, 0.6379, 0.2308, 0.6379, 0.2308, 0.6388, 0.2301, 0.6388, 0.2301, 0.6388, 0.2308, 0.6388, 0.2308, 0.6397, 0.2301, 0.6397, 0.2308, 0.6397, 0.2315, 0.6397, 0.2315, 0.6407, 0.2308, 0.6407, 0.2308, 0.6407, 0.2315, 0.6407, 0.2315, 0.6416, 0.2308, 0.6416, 0.2308, 0.6416, 0.2315, 0.6416, 0.2315, 0.6425, 0.2308, 0.6425, 0.2308, 0.6425, 0.2315, 0.6425, 0.2315, 0.6435, 0.2308, 0.6435, 0.2308, 0.6435, 0.2315, 0.6435, 0.2315, 0.6444, 0.2308, 0.6444, 0.2308, 0.6444, 0.2315, 0.6444, 0.2315, 0.6453, 0.2308, 0.6453, 0.2308, 0.6342, 0.2315, 0.6342, 0.2315, 0.6351, 0.2308, 0.6351, 0.2308, 0.6351, 0.2315, 0.6351, 0.2315, 0.636, 0.2308, 0.636, 0.2308, 0.636, 0.2315, 0.636, 0.2315, 0.6369, 0.2308, 0.6369, 0.2308, 0.6369, 0.2315, 0.6369, 0.2315, 0.6379, 0.2308, 0.6379, 0.2308, 0.6379, 0.2315, 0.6379, 0.2315, 0.6388, 0.2308, 0.6388, 0.2308, 0.6388, 0.2315, 0.6388, 0.2315, 0.6397, 0.2308, 0.6397, 0.2315, 0.6397, 0.2322, 0.6397, 0.2322, 0.6407, 0.2315, 0.6407, 0.2315, 0.6407, 0.2322, 0.6407, 0.2322, 0.6416, 0.2315, 0.6416, 0.2315, 0.6416, 0.2322, 0.6416, 0.2322, 0.6425, 0.2315, 0.6425, 0.2315, 0.6425, 0.2322, 0.6425, 0.2322, 0.6435, 0.2315, 0.6435, 0.2315, 0.6435, 0.2322, 0.6435, 0.2322, 0.6444, 0.2315, 0.6444, 0.2315, 0.6444, 0.2322, 0.6444, 0.2322, 0.6453, 0.2315, 0.6453, 0.2315, 0.6342, 0.2322, 0.6342, 0.2322, 0.6351, 0.2315, 0.6351, 0.2315, 0.6351, 0.2322, 0.6351, 0.2322, 0.636, 0.2315, 0.636, 0.2315, 0.636, 0.2322, 0.636, 0.2322, 0.6369, 0.2315, 0.6369, 0.2315, 0.6369, 0.2322, 0.6369, 0.2322, 0.6379, 0.2315, 0.6379, 0.2315, 0.6379, 0.2322, 0.6379, 0.2322, 0.6388, 0.2315, 0.6388, 0.2315, 0.6388, 0.2322, 0.6388, 0.2322, 0.6397, 0.2315, 0.6397, 0.221, 0.6397, 0.2217, 0.6397, 0.2217, 0.6407, 0.221, 0.6407, 0.221, 0.6407, 0.2217, 0.6407, 0.2217, 0.6416, 0.221, 0.6416, 0.221, 0.6416, 0.2217, 0.6416, 0.2217, 0.6425, 0.221, 0.6425, 0.221, 0.6425, 0.2217, 0.6425, 0.2217, 0.6435, 0.221, 0.6435, 0.221, 0.6435, 0.2217, 0.6435, 0.2217, 0.6444, 0.221, 0.6444, 0.221, 0.6444, 0.2217, 0.6444, 0.2217, 0.6453, 0.221, 0.6453, 0.221, 0.6342, 0.2217, 0.6342, 0.2217, 0.6351, 0.221, 0.6351, 0.221, 0.6351, 0.2217, 0.6351, 0.2217, 0.636, 0.221, 0.636, 0.221, 0.636, 0.2217, 0.636, 0.2217, 0.6369, 0.221, 0.6369, 0.221, 0.6369, 0.2217, 0.6369, 0.2217, 0.6379, 0.221, 0.6379, 0.221, 0.6379, 0.2217, 0.6379, 0.2217, 0.6388, 0.221, 0.6388, 0.221, 0.6388, 0.2217, 0.6388, 0.2217, 0.6397, 0.221, 0.6397, 0.2217, 0.6397, 0.2224, 0.6397, 0.2224, 0.6407, 0.2217, 0.6407, 0.2217, 0.6407, 0.2224, 0.6407, 0.2224, 0.6416, 0.2217, 0.6416, 0.2217, 0.6416, 0.2224, 0.6416, 0.2224, 0.6425, 0.2217, 0.6425, 0.2217, 0.6425, 0.2224, 0.6425, 0.2224, 0.6435, 0.2217, 0.6435, 0.2217, 0.6435, 0.2224, 0.6435, 0.2224, 0.6444, 0.2217, 0.6444, 0.2217, 0.6444, 0.2224, 0.6444, 0.2224, 0.6453, 0.2217, 0.6453, 0.2217, 0.6342, 0.2224, 0.6342, 0.2224, 0.6351, 0.2217, 0.6351, 0.2217, 0.6351, 0.2224, 0.6351, 0.2224, 0.636, 0.2217, 0.636, 0.2217, 0.636, 0.2224, 0.636, 0.2224, 0.6369, 0.2217, 0.6369, 0.2217, 0.6369, 0.2224, 0.6369, 0.2224, 0.6379, 0.2217, 0.6379, 0.2217, 0.6379, 0.2224, 0.6379, 0.2224, 0.6388, 0.2217, 0.6388, 0.2217, 0.6388, 0.2224, 0.6388, 0.2224, 0.6397, 0.2217, 0.6397, 0.2224, 0.6397, 0.2231, 0.6397, 0.2231, 0.6407, 0.2224, 0.6407, 0.2224, 0.6407, 0.2231, 0.6407, 0.2231, 0.6416, 0.2224, 0.6416, 0.2224, 0.6416, 0.2231, 0.6416, 0.2231, 0.6425, 0.2224, 0.6425, 0.2224, 0.6425, 0.2231, 0.6425, 0.2231, 0.6435, 0.2224, 0.6435, 0.2224, 0.6435, 0.2231, 0.6435, 0.2231, 0.6444, 0.2224, 0.6444, 0.2224, 0.6444, 0.2231, 0.6444, 0.2231, 0.6453, 0.2224, 0.6453, 0.2224, 0.6342, 0.2231, 0.6342, 0.2231, 0.6351, 0.2224, 0.6351, 0.2224, 0.6351, 0.2231, 0.6351, 0.2231, 0.636, 0.2224, 0.636, 0.2224, 0.636, 0.2231, 0.636, 0.2231, 0.6369, 0.2224, 0.6369, 0.2224, 0.6369, 0.2231, 0.6369, 0.2231, 0.6379, 0.2224, 0.6379, 0.2224, 0.6379, 0.2231, 0.6379, 0.2231, 0.6388, 0.2224, 0.6388, 0.2224, 0.6388, 0.2231, 0.6388, 0.2231, 0.6397, 0.2224, 0.6397, 0.2231, 0.6397, 0.2238, 0.6397, 0.2238, 0.6407, 0.2231, 0.6407, 0.2231, 0.6407, 0.2238, 0.6407, 0.2238, 0.6416, 0.2231, 0.6416, 0.2231, 0.6416, 0.2238, 0.6416, 0.2238, 0.6425, 0.2231, 0.6425, 0.2231, 0.6425, 0.2238, 0.6425, 0.2238, 0.6435, 0.2231, 0.6435, 0.2231, 0.6435, 0.2238, 0.6435, 0.2238, 0.6444, 0.2231, 0.6444, 0.2231, 0.6444, 0.2238, 0.6444, 0.2238, 0.6453, 0.2231, 0.6453, 0.2231, 0.6342, 0.2238, 0.6342, 0.2238, 0.6351, 0.2231, 0.6351, 0.2231, 0.6351, 0.2238, 0.6351, 0.2238, 0.636, 0.2231, 0.636, 0.2231, 0.636, 0.2238, 0.636, 0.2238, 0.6369, 0.2231, 0.6369, 0.2231, 0.6369, 0.2238, 0.6369, 0.2238, 0.6379, 0.2231, 0.6379, 0.2231, 0.6379, 0.2238, 0.6379, 0.2238, 0.6388, 0.2231, 0.6388, 0.2231, 0.6388, 0.2238, 0.6388, 0.2238, 0.6397, 0.2231, 0.6397, 0.2238, 0.6397, 0.2245, 0.6397, 0.2245, 0.6407, 0.2238, 0.6407, 0.2238, 0.6407, 0.2245, 0.6407, 0.2245, 0.6416, 0.2238, 0.6416, 0.2238, 0.6416, 0.2245, 0.6416, 0.2245, 0.6425, 0.2238, 0.6425, 0.2238, 0.6425, 0.2245, 0.6425, 0.2245, 0.6435, 0.2238, 0.6435, 0.2238, 0.6435, 0.2245, 0.6435, 0.2245, 0.6444, 0.2238, 0.6444, 0.2238, 0.6444, 0.2245, 0.6444, 0.2245, 0.6453, 0.2238, 0.6453, 0.2238, 0.6342, 0.2245, 0.6342, 0.2245, 0.6351, 0.2238, 0.6351, 0.2238, 0.6351, 0.2245, 0.6351, 0.2245, 0.636, 0.2238, 0.636, 0.2238, 0.636, 0.2245, 0.636, 0.2245, 0.6369, 0.2238, 0.6369, 0.2238, 0.6369, 0.2245, 0.6369, 0.2245, 0.6379, 0.2238, 0.6379, 0.2238, 0.6379, 0.2245, 0.6379, 0.2245, 0.6388, 0.2238, 0.6388, 0.2238, 0.6388, 0.2245, 0.6388, 0.2245, 0.6397, 0.2238, 0.6397, 0.2245, 0.6397, 0.2252, 0.6397, 0.2252, 0.6407, 0.2245, 0.6407, 0.2245, 0.6407, 0.2252, 0.6407, 0.2252, 0.6416, 0.2245, 0.6416, 0.2245, 0.6416, 0.2252, 0.6416, 0.2252, 0.6425, 0.2245, 0.6425, 0.2245, 0.6425, 0.2252, 0.6425, 0.2252, 0.6435, 0.2245, 0.6435, 0.2245, 0.6435, 0.2252, 0.6435, 0.2252, 0.6444, 0.2245, 0.6444, 0.2245, 0.6444, 0.2252, 0.6444, 0.2252, 0.6453, 0.2245, 0.6453, 0.2245, 0.6342, 0.2252, 0.6342, 0.2252, 0.6351, 0.2245, 0.6351, 0.2245, 0.6351, 0.2252, 0.6351, 0.2252, 0.636, 0.2245, 0.636, 0.2245, 0.636, 0.2252, 0.636, 0.2252, 0.6369, 0.2245, 0.6369, 0.2245, 0.6369, 0.2252, 0.6369, 0.2252, 0.6379, 0.2245, 0.6379, 0.2245, 0.6379, 0.2252, 0.6379, 0.2252, 0.6388, 0.2245, 0.6388, 0.2245, 0.6388, 0.2252, 0.6388, 0.2252, 0.6397, 0.2245, 0.6397, 0.2252, 0.6397, 0.2259, 0.6397, 0.2259, 0.6407, 0.2252, 0.6407, 0.2252, 0.6407, 0.2259, 0.6407, 0.2259, 0.6416, 0.2252, 0.6416, 0.2252, 0.6416, 0.2259, 0.6416, 0.2259, 0.6425, 0.2252, 0.6425, 0.2252, 0.6425, 0.2259, 0.6425, 0.2259, 0.6435, 0.2252, 0.6435, 0.2252, 0.6435, 0.2259, 0.6435, 0.2259, 0.6444, 0.2252, 0.6444, 0.2252, 0.6444, 0.2259, 0.6444, 0.2259, 0.6453, 0.2252, 0.6453, 0.2252, 0.6342, 0.2259, 0.6342, 0.2259, 0.6351, 0.2252, 0.6351, 0.2252, 0.6351, 0.2259, 0.6351, 0.2259, 0.636, 0.2252, 0.636, 0.2252, 0.636, 0.2259, 0.636, 0.2259, 0.6369, 0.2252, 0.6369, 0.2252, 0.6369, 0.2259, 0.6369, 0.2259, 0.6379, 0.2252, 0.6379, 0.2252, 0.6379, 0.2259, 0.6379, 0.2259, 0.6388, 0.2252, 0.6388, 0.2252, 0.6388, 0.2259, 0.6388, 0.2259, 0.6397, 0.2252, 0.6397, 0.2259, 0.6397, 0.2266, 0.6397, 0.2266, 0.6407, 0.2259, 0.6407, 0.2259, 0.6407, 0.2266, 0.6407, 0.2266, 0.6416, 0.2259, 0.6416, 0.2259, 0.6416, 0.2266, 0.6416, 0.2266, 0.6425, 0.2259, 0.6425, 0.2259, 0.6425, 0.2266, 0.6425, 0.2266, 0.6435, 0.2259, 0.6435, 0.2259, 0.6435, 0.2266, 0.6435, 0.2266, 0.6444, 0.2259, 0.6444, 0.2259, 0.6444, 0.2266, 0.6444, 0.2266, 0.6453, 0.2259, 0.6453, 0.2259, 0.6342, 0.2266, 0.6342, 0.2266, 0.6351, 0.2259, 0.6351, 0.2259, 0.6351, 0.2266, 0.6351, 0.2266, 0.636, 0.2259, 0.636, 0.2259, 0.636, 0.2266, 0.636, 0.2266, 0.6369, 0.2259, 0.6369, 0.2259, 0.6369, 0.2266, 0.6369, 0.2266, 0.6379, 0.2259, 0.6379, 0.2259, 0.6379, 0.2266, 0.6379, 0.2266, 0.6388, 0.2259, 0.6388, 0.2259, 0.6388, 0.2266, 0.6388, 0.2266, 0.6397, 0.2259, 0.6397])
me_torus.materials.append(mat_uv)
me_torus.update()
me_sphere = bpy.data.meshes.new('Sphere')
me_sphere.from_pydata([(-0.0006969, -0.4632, 1.065), (-0.0009807, -0.4935, 1.057), (-0.001426, -0.5489, 1.018), (-0.001654, -0.5904, 0.9554), (-0.001674, -0.604, 0.9176), (-0.001523, -0.6139, 0.8369), (-0.00114, -0.6002, 0.7595), (-0.0005842, -0.5648, 0.6972), (-0.0002667, -0.5406, 0.6749), (6.1e-05, -0.5132, 0.6595), (-0.01623, -0.4608, 1.065), (-0.03145, -0.4887, 1.056), (-0.04547, -0.5155, 1.04), (-0.05773, -0.54, 1.017), (-0.06778, -0.5614, 0.988), (-0.07522, -0.5789, 0.9538), (-0.07978, -0.5917, 0.916), (-0.08126, -0.5994, 0.876), (-0.07962, -0.6016, 0.8353), (-0.07493, -0.5984, 0.7955), (-0.06735, -0.5898, 0.7581), (-0.05719, -0.5761, 0.7246), (-0.04483, -0.5578, 0.6963), (-0.03074, -0.5358, 0.6742), (-0.01547, -0.5108, 0.6592), (-0.02935, -0.4541, 1.064), (-0.05719, -0.4757, 1.055), (-0.08284, -0.4966, 1.038), (-0.1053, -0.516, 1.014), (-0.1237, -0.5332, 0.9844), (-0.1374, -0.5475, 0.9498), (-0.1457, -0.5583, 0.9118), (-0.1485, -0.5654, 0.8716), (-0.1456, -0.5683, 0.831), (-0.1371, -0.567, 0.7915), (-0.1233, -0.5615, 0.7545), (-0.1047, -0.552, 0.7216), (-0.08219, -0.5389, 0.6939), (-0.05648, -0.5228, 0.6726), (-0.0286, -0.5041, 0.6584), (-0.03806, -0.4443, 1.063), (-0.07428, -0.4564, 1.052), (-0.1076, -0.4686, 1.034), (-0.1369, -0.4804, 1.01), (-0.1608, -0.4913, 0.9792), (-0.1786, -0.501, 0.944), (-0.1895, -0.509, 0.9056), (-0.1932, -0.5151, 0.8654), (-0.1894, -0.5189, 0.8249), (-0.1783, -0.5205, 0.7857), (-0.1604, -0.5196, 0.7493), (-0.1363, -0.5164, 0.7171), (-0.107, -0.511, 0.6904), (-0.07357, -0.5035, 0.6701), (-0.03731, -0.4943, 0.6571), (-0.04104, -0.4328, 1.061), (-0.08011, -0.4339, 1.05), (-0.1161, -0.4358, 1.03), (-0.1476, -0.4387, 1.005), (-0.1735, -0.4423, 0.9731), (-0.1927, -0.4465, 0.9373), (-0.2045, -0.4512, 0.8984), (-0.2084, -0.4561, 0.8581), (-0.2043, -0.4611, 0.8177), (-0.1924, -0.466, 0.779), (-0.1731, -0.4706, 0.7433), (-0.1471, -0.4747, 0.712), (-0.1155, -0.4782, 0.6864), (-0.0794, -0.4809, 0.6674), (-0.04028, -0.4828, 0.6557), (-0.03782, -0.4214, 1.06), (-0.0738, -0.4114, 1.047), (-0.1069, -0.4033, 1.026), (-0.136, -0.3972, 0.9994), (-0.1598, -0.3935, 0.9671), (-0.1775, -0.3923, 0.9306), (-0.1883, -0.3936, 0.8914), (-0.1919, -0.3974, 0.8509), (-0.1882, -0.4036, 0.8107), (-0.1772, -0.4118, 0.7723), (-0.1594, -0.4218, 0.7373), (-0.1354, -0.4333, 0.7069), (-0.1063, -0.4456, 0.6824), (-0.07309, -0.4585, 0.6646), (-0.03706, -0.4714, 0.6543), (-0.0289, -0.4117, 1.059), (-0.05631, -0.3925, 1.045), (-0.08155, -0.3758, 1.023), (-0.1037, -0.3623, 0.9952), (-0.1218, -0.3525, 0.9621), (-0.1352, -0.3467, 0.9251), (-0.1435, -0.3452, 0.8855), (-0.1462, -0.348, 0.8449), (-0.1433, -0.3551, 0.8048), (-0.1349, -0.3662, 0.7668), (-0.1214, -0.3808, 0.7323), (-0.1031, -0.3983, 0.7027), (-0.08091, -0.4182, 0.679), (-0.0556, -0.4396, 0.6623), (-0.02815, -0.4617, 0.6531), (-0.01564, -0.4054, 1.058), (-0.0303, -0.38, 1.043), (-0.04379, -0.3577, 1.021), (-0.0556, -0.3392, 0.9924), (-0.06528, -0.3253, 0.9589), (-0.07244, -0.3165, 0.9215), (-0.07682, -0.3132, 0.8817), (-0.07825, -0.3154, 0.841), (-0.07667, -0.3231, 0.801), (-0.07215, -0.336, 0.7632), (-0.06485, -0.3536, 0.729), (-0.05506, -0.3753, 0.6999), (-0.04315, -0.4001, 0.6769), (-0.02959, -0.4271, 0.6608), (-0.01489, -0.4554, 0.6524), (-6.105e-05, -0.4032, 1.058), (0.0002667, -0.3759, 1.043), (0.0005841, -0.3516, 1.02), (0.0008792, -0.3315, 0.9916), (0.00114, -0.3163, 0.9579), (0.001358, -0.3065, 0.9204), (0.001523, -0.3025, 0.8805), (0.00163, -0.3045, 0.8398), (0.001674, -0.3125, 0.7998), (0.001654, -0.326, 0.7621), (0.00157, -0.3446, 0.7281), (0.001426, -0.3676, 0.6991), (0.001227, -0.394, 0.6762), (0.0009806, -0.423, 0.6604), (0.0006969, -0.4532, 0.6521), (0.01547, -0.4057, 1.058), (0.03074, -0.3806, 1.043), (0.04483, -0.3586, 1.021), (0.05719, -0.3404, 0.9928), (0.06735, -0.3267, 0.9593), (0.07493, -0.318, 0.922), (0.07962, -0.3148, 0.8822), (0.08126, -0.317, 0.8415), (0.07978, -0.3247, 0.8015), (0.07522, -0.3375, 0.7636), (0.06778, -0.355, 0.7295), (0.05773, -0.3764, 0.7003), (0.04547, -0.401, 0.6771), (0.03145, -0.4277, 0.661), (0.01623, -0.4557, 0.6525), (0.0003864, -0.4837, 0.6519), (0.0286, -0.4123, 1.059), (0.05648, -0.3937, 1.045), (0.08219, -0.3775, 1.024), (0.1047, -0.3644, 0.9959), (0.1233, -0.355, 0.9629), (0.1371, -0.3495, 0.9259), (0.1456, -0.3481, 0.8864), (0.1485, -0.3511, 0.8458), (0.1457, -0.3581, 0.8057), (0.1374, -0.369, 0.7676), (0.1237, -0.3833, 0.733), (0.1053, -0.4005, 0.7033), (0.08284, -0.4199, 0.6795), (0.05719, -0.4408, 0.6627), (0.02935, -0.4623, 0.6533), (0.03731, -0.4221, 1.06), (0.07357, -0.4129, 1.047), (0.107, -0.4054, 1.027), (0.1363, -0.4, 1.0), (0.1604, -0.3968, 0.9681), (0.1783, -0.3959, 0.9317), (0.1894, -0.3975, 0.8926), (0.1932, -0.4014, 0.8521), (0.1895, -0.4074, 0.8118), (0.1786, -0.4155, 0.7734), (0.1608, -0.4251, 0.7383), (0.1369, -0.436, 0.7078), (0.1076, -0.4478, 0.683), (0.07428, -0.46, 0.6651), (0.03806, -0.4721, 0.6545), (-0.0003864, -0.4327, 1.066), (0.04028, -0.4336, 1.062), (0.0794, -0.4355, 1.05), (0.1155, -0.4382, 1.031), (0.1471, -0.4417, 1.005), (0.1731, -0.4458, 0.9742), (0.1924, -0.4504, 0.9385), (0.2043, -0.4553, 0.8997), (0.2084, -0.4603, 0.8594), (0.2045, -0.4653, 0.819), (0.1927, -0.4699, 0.7802), (0.1735, -0.4741, 0.7443), (0.1476, -0.4777, 0.7129), (0.1161, -0.4806, 0.6871), (0.08011, -0.4826, 0.6679), (0.04104, -0.4836, 0.656), (0.03706, -0.4451, 1.063), (0.07309, -0.4579, 1.053), (0.1063, -0.4708, 1.035), (0.1354, -0.4832, 1.011), (0.1594, -0.4946, 0.9802), (0.1772, -0.5046, 0.9451), (0.1882, -0.5129, 0.9068), (0.1919, -0.519, 0.8666), (0.1883, -0.5228, 0.8261), (0.1775, -0.5241, 0.7868), (0.1598, -0.5229, 0.7503), (0.136, -0.5192, 0.718), (0.1069, -0.5132, 0.6911), (0.0738, -0.505, 0.6706), (0.03782, -0.4951, 0.6574), (0.02815, -0.4547, 1.064), (0.0556, -0.4768, 1.055), (0.08091, -0.4982, 1.038), (0.1031, -0.5181, 1.015), (0.1214, -0.5357, 0.9852), (0.1349, -0.5503, 0.9507), (0.1433, -0.5613, 0.9127), (0.1462, -0.5684, 0.8726), (0.1435, -0.5712, 0.8319), (0.1352, -0.5698, 0.7924), (0.1218, -0.564, 0.7553), (0.1037, -0.5541, 0.7222), (0.08155, -0.5406, 0.6944), (0.05631, -0.5239, 0.6729), (0.0289, -0.5047, 0.6585), (0.01489, -0.4611, 1.065), (0.02959, -0.4893, 1.057), (0.04315, -0.5164, 1.041), (0.05506, -0.5412, 1.018), (0.06485, -0.5628, 0.9884), (0.07215, -0.5804, 0.9543), (0.07667, -0.5933, 0.9165), (0.07825, -0.601, 0.8765), (0.07682, -0.6032, 0.8358), (0.07244, -0.5999, 0.7959), (0.06528, -0.5911, 0.7585), (0.0556, -0.5772, 0.725), (0.04379, -0.5587, 0.6966), (0.0303, -0.5364, 0.6744), (0.01564, -0.5111, 0.6593), (-0.001227, -0.5224, 1.041), (-0.00157, -0.5718, 0.9894), (-0.00163, -0.6119, 0.8777), (-0.001358, -0.61, 0.797), (-0.0008793, -0.5849, 0.7258)], [], [(4, 3, 15, 16), (9, 8, 23, 24), (239, 4, 16, 17), (0, 176, 10), (145, 9, 24), (5, 239, 17, 18), (1, 0, 10, 11), (240, 5, 18, 19), (237, 1, 11, 12), (6, 240, 19, 20), (2, 237, 12, 13), (241, 6, 20, 21), (238, 2, 13, 14), (7, 241, 21, 22), (3, 238, 14, 15), (8, 7, 22, 23), (22, 21, 36, 37), (15, 14, 29, 30), (23, 22, 37, 38), (16, 15, 30, 31), (24, 23, 38, 39), (17, 16, 31, 32), (10, 176, 25), (145, 24, 39), (18, 17, 32, 33), (11, 10, 25, 26), (19, 18, 33, 34), (12, 11, 26, 27), (20, 19, 34, 35), (13, 12, 27, 28), (21, 20, 35, 36), (14, 13, 28, 29), (34, 33, 48, 49), (27, 26, 41, 42), (35, 34, 49, 50), (28, 27, 42, 43), (36, 35, 50, 51), (29, 28, 43, 44), (37, 36, 51, 52), (30, 29, 44, 45), (38, 37, 52, 53), (31, 30, 45, 46), (39, 38, 53, 54), (32, 31, 46, 47), (25, 176, 40), (145, 39, 54), (33, 32, 47, 48), (26, 25, 40, 41), (53, 52, 67, 68), (46, 45, 60, 61), (54, 53, 68, 69), (47, 46, 61, 62), (40, 176, 55), (145, 54, 69), (48, 47, 62, 63), (41, 40, 55, 56), (49, 48, 63, 64), (42, 41, 56, 57), (50, 49, 64, 65), (43, 42, 57, 58), (51, 50, 65, 66), (44, 43, 58, 59), (52, 51, 66, 67), (45, 44, 59, 60), (57, 56, 71, 72), (65, 64, 79, 80), (58, 57, 72, 73), (66, 65, 80, 81), (59, 58, 73, 74), (67, 66, 81, 82), (60, 59, 74, 75), (68, 67, 82, 83), (61, 60, 75, 76), (69, 68, 83, 84), (62, 61, 76, 77), (55, 176, 70), (145, 69, 84), (63, 62, 77, 78), (56, 55, 70, 71), (64, 63, 78, 79), (76, 75, 90, 91), (84, 83, 98, 99), (77, 76, 91, 92), (70, 176, 85), (145, 84, 99), (78, 77, 92, 93), (71, 70, 85, 86), (79, 78, 93, 94), (72, 71, 86, 87), (80, 79, 94, 95), (73, 72, 87, 88), (81, 80, 95, 96), (74, 73, 88, 89), (82, 81, 96, 97), (75, 74, 89, 90), (83, 82, 97, 98), (95, 94, 109, 110), (88, 87, 102, 103), (96, 95, 110, 111), (89, 88, 103, 104), (97, 96, 111, 112), (90, 89, 104, 105), (98, 97, 112, 113), (91, 90, 105, 106), (99, 98, 113, 114), (92, 91, 106, 107), (85, 176, 100), (145, 99, 114), (93, 92, 107, 108), (86, 85, 100, 101), (94, 93, 108, 109), (87, 86, 101, 102), (114, 113, 128, 129), (107, 106, 121, 122), (100, 176, 115), (145, 114, 129), (108, 107, 122, 123), (101, 100, 115, 116), (109, 108, 123, 124), (102, 101, 116, 117), (110, 109, 124, 125), (103, 102, 117, 118), (111, 110, 125, 126), (104, 103, 118, 119), (112, 111, 126, 127), (105, 104, 119, 120), (113, 112, 127, 128), (106, 105, 120, 121), (118, 117, 132, 133), (126, 125, 140, 141), (119, 118, 133, 134), (127, 126, 141, 142), (120, 119, 134, 135), (128, 127, 142, 143), (121, 120, 135, 136), (129, 128, 143, 144), (122, 121, 136, 137), (115, 176, 130), (145, 129, 144), (123, 122, 137, 138), (116, 115, 130, 131), (124, 123, 138, 139), (117, 116, 131, 132), (125, 124, 139, 140), (137, 136, 152, 153), (130, 176, 146), (145, 144, 160), (138, 137, 153, 154), (131, 130, 146, 147), (139, 138, 154, 155), (132, 131, 147, 148), (140, 139, 155, 156), (133, 132, 148, 149), (141, 140, 156, 157), (134, 133, 149, 150), (142, 141, 157, 158), (135, 134, 150, 151), (143, 142, 158, 159), (136, 135, 151, 152), (144, 143, 159, 160), (157, 156, 171, 172), (150, 149, 164, 165), (158, 157, 172, 173), (151, 150, 165, 166), (159, 158, 173, 174), (152, 151, 166, 167), (160, 159, 174, 175), (153, 152, 167, 168), (146, 176, 161), (145, 160, 175), (154, 153, 168, 169), (147, 146, 161, 162), (155, 154, 169, 170), (148, 147, 162, 163), (156, 155, 170, 171), (149, 148, 163, 164), (145, 175, 191), (169, 168, 184, 185), (162, 161, 177, 178), (170, 169, 185, 186), (163, 162, 178, 179), (171, 170, 186, 187), (164, 163, 179, 180), (172, 171, 187, 188), (165, 164, 180, 181), (173, 172, 188, 189), (166, 165, 181, 182), (174, 173, 189, 190), (167, 166, 182, 183), (175, 174, 190, 191), (168, 167, 183, 184), (161, 176, 177), (189, 188, 203, 204), (182, 181, 196, 197), (190, 189, 204, 205), (183, 182, 197, 198), (191, 190, 205, 206), (184, 183, 198, 199), (177, 176, 192), (145, 191, 206), (185, 184, 199, 200), (178, 177, 192, 193), (186, 185, 200, 201), (179, 178, 193, 194), (187, 186, 201, 202), (180, 179, 194, 195), (188, 187, 202, 203), (181, 180, 195, 196), (193, 192, 207, 208), (201, 200, 215, 216), (194, 193, 208, 209), (202, 201, 216, 217), (195, 194, 209, 210), (203, 202, 217, 218), (196, 195, 210, 211), (204, 203, 218, 219), (197, 196, 211, 212), (205, 204, 219, 220), (198, 197, 212, 213), (206, 205, 220, 221), (199, 198, 213, 214), (192, 176, 207), (145, 206, 221), (200, 199, 214, 215), (212, 211, 226, 227), (220, 219, 234, 235), (213, 212, 227, 228), (221, 220, 235, 236), (214, 213, 228, 229), (207, 176, 222), (145, 221, 236), (215, 214, 229, 230), (208, 207, 222, 223), (216, 215, 230, 231), (209, 208, 223, 224), (217, 216, 231, 232), (210, 209, 224, 225), (218, 217, 232, 233), (211, 210, 225, 226), (219, 218, 233, 234), (231, 230, 5, 240), (224, 223, 1, 237), (232, 231, 240, 6), (225, 224, 237, 2), (233, 232, 6, 241), (226, 225, 2, 238), (234, 233, 241, 7), (227, 226, 238, 3), (235, 234, 7, 8), (228, 227, 3, 4), (236, 235, 8, 9), (229, 228, 4, 239), (222, 176, 0), (145, 236, 9), (230, 229, 239, 5), (223, 222, 0, 1)])
_uv = me_sphere.uv_layers.new(name='UVMap')
_uv.uv.foreach_set('vector', [0.2178, 0.2175, 0.2178, 0.2205, 0.2148, 0.2205, 0.2148, 0.2175, 0.2178, 0.1934, 0.2178, 0.1964, 0.2148, 0.1964, 0.2148, 0.1934, 0.2178, 0.2145, 0.2178, 0.2175, 0.2148, 0.2175, 0.2148, 0.2145, 0.2178, 0.2356, 0.2163, 0.2386, 0.2148, 0.2356, 0.2163, 0.1904, 0.2178, 0.1934, 0.2148, 0.1934, 0.2178, 0.2115, 0.2178, 0.2145, 0.2148, 0.2145, 0.2148, 0.2115, 0.2178, 0.2325, 0.2178, 0.2356, 0.2148, 0.2356, 0.2148, 0.2325, 0.2178, 0.2085, 0.2178, 0.2115, 0.2148, 0.2115, 0.2148, 0.2085, 0.2178, 0.2295, 0.2178, 0.2325, 0.2148, 0.2325, 0.2148, 0.2295, 0.2178, 0.2055, 0.2178, 0.2085, 0.2148, 0.2085, 0.2148, 0.2055, 0.2178, 0.2265, 0.2178, 0.2295, 0.2148, 0.2295, 0.2148, 0.2265, 0.2178, 0.2025, 0.2178, 0.2055, 0.2148, 0.2055, 0.2148, 0.2025, 0.2178, 0.2235, 0.2178, 0.2265, 0.2148, 0.2265, 0.2148, 0.2235, 0.2178, 0.1994, 0.2178, 0.2025, 0.2148, 0.2025, 0.2148, 0.1994, 0.2178, 0.2205, 0.2178, 0.2235, 0.2148, 0.2235, 0.2148, 0.2205, 0.2178, 0.1964, 0.2178, 0.1994, 0.2148, 0.1994, 0.2148, 0.1964, 0.2148, 0.1994, 0.2148, 0.2025, 0.2118, 0.2025, 0.2118, 0.1994, 0.2148, 0.2205, 0.2148, 0.2235, 0.2118, 0.2235, 0.2118, 0.2205, 0.2148, 0.1964, 0.2148, 0.1994, 0.2118, 0.1994, 0.2118, 0.1964, 0.2148, 0.2175, 0.2148, 0.2205, 0.2118, 0.2205, 0.2118, 0.2175, 0.2148, 0.1934, 0.2148, 0.1964, 0.2118, 0.1964, 0.2118, 0.1934, 0.2148, 0.2145, 0.2148, 0.2175, 0.2118, 0.2175, 0.2118, 0.2145, 0.2148, 0.2356, 0.2133, 0.2386, 0.2118, 0.2356, 0.2133, 0.1904, 0.2148, 0.1934, 0.2118, 0.1934, 0.2148, 0.2115, 0.2148, 0.2145, 0.2118, 0.2145, 0.2118, 0.2115, 0.2148, 0.2325, 0.2148, 0.2356, 0.2118, 0.2356, 0.2118, 0.2325, 0.2148, 0.2085, 0.2148, 0.2115, 0.2118, 0.2115, 0.2118, 0.2085, 0.2148, 0.2295, 0.2148, 0.2325, 0.2118, 0.2325, 0.2118, 0.2295, 0.2148, 0.2055, 0.2148, 0.2085, 0.2118, 0.2085, 0.2118, 0.2055, 0.2148, 0.2265, 0.2148, 0.2295, 0.2118, 0.2295, 0.2118, 0.2265, 0.2148, 0.2025, 0.2148, 0.2055, 0.2118, 0.2055, 0.2118, 0.2025, 0.2148, 0.2235, 0.2148, 0.2265, 0.2118, 0.2265, 0.2118, 0.2235, 0.2118, 0.2085, 0.2118, 0.2115, 0.2088, 0.2115, 0.2088, 0.2085, 0.2118, 0.2295, 0.2118, 0.2325, 0.2088, 0.2325, 0.2088, 0.2295, 0.2118, 0.2055, 0.2118, 0.2085, 0.2088, 0.2085, 0.2088, 0.2055, 0.2118, 0.2265, 0.2118, 0.2295, 0.2088, 0.2295, 0.2088, 0.2265, 0.2118, 0.2025, 0.2118, 0.2055, 0.2088, 0.2055, 0.2088, 0.2025, 0.2118, 0.2235, 0.2118, 0.2265, 0.2088, 0.2265, 0.2088, 0.2235, 0.2118, 0.1994, 0.2118, 0.2025, 0.2088, 0.2025, 0.2088, 0.1994, 0.2118, 0.2205, 0.2118, 0.2235, 0.2088, 0.2235, 0.2088, 0.2205, 0.2118, 0.1964, 0.2118, 0.1994, 0.2088, 0.1994, 0.2088, 0.1964, 0.2118, 0.2175, 0.2118, 0.2205, 0.2088, 0.2205, 0.2088, 0.2175, 0.2118, 0.1934, 0.2118, 0.1964, 0.2088, 0.1964, 0.2088, 0.1934, 0.2118, 0.2145, 0.2118, 0.2175, 0.2088, 0.2175, 0.2088, 0.2145, 0.2118, 0.2356, 0.2103, 0.2386, 0.2088, 0.2356, 0.2103, 0.1904, 0.2118, 0.1934, 0.2088, 0.1934, 0.2118, 0.2115, 0.2118, 0.2145, 0.2088, 0.2145, 0.2088, 0.2115, 0.2118, 0.2325, 0.2118, 0.2356, 0.2088, 0.2356, 0.2088, 0.2325, 0.2088, 0.1964, 0.2088, 0.1994, 0.2058, 0.1994, 0.2058, 0.1964, 0.2088, 0.2175, 0.2088, 0.2205, 0.2058, 0.2205, 0.2058, 0.2175, 0.2088, 0.1934, 0.2088, 0.1964, 0.2058, 0.1964, 0.2058, 0.1934, 0.2088, 0.2145, 0.2088, 0.2175, 0.2058, 0.2175, 0.2058, 0.2145, 0.2088, 0.2356, 0.2073, 0.2386, 0.2058, 0.2356, 0.2073, 0.1904, 0.2088, 0.1934, 0.2058, 0.1934, 0.2088, 0.2115, 0.2088, 0.2145, 0.2058, 0.2145, 0.2058, 0.2115, 0.2088, 0.2325, 0.2088, 0.2356, 0.2058, 0.2356, 0.2058, 0.2325, 0.2088, 0.2085, 0.2088, 0.2115, 0.2058, 0.2115, 0.2058, 0.2085, 0.2088, 0.2295, 0.2088, 0.2325, 0.2058, 0.2325, 0.2058, 0.2295, 0.2088, 0.2055, 0.2088, 0.2085, 0.2058, 0.2085, 0.2058, 0.2055, 0.2088, 0.2265, 0.2088, 0.2295, 0.2058, 0.2295, 0.2058, 0.2265, 0.2088, 0.2025, 0.2088, 0.2055, 0.2058, 0.2055, 0.2058, 0.2025, 0.2088, 0.2235, 0.2088, 0.2265, 0.2058, 0.2265, 0.2058, 0.2235, 0.2088, 0.1994, 0.2088, 0.2025, 0.2058, 0.2025, 0.2058, 0.1994, 0.2088, 0.2205, 0.2088, 0.2235, 0.2058, 0.2235, 0.2058, 0.2205, 0.2058, 0.2295, 0.2058, 0.2325, 0.2027, 0.2325, 0.2027, 0.2295, 0.2058, 0.2055, 0.2058, 0.2085, 0.2027, 0.2085, 0.2027, 0.2055, 0.2058, 0.2265, 0.2058, 0.2295, 0.2027, 0.2295, 0.2027, 0.2265, 0.2058, 0.2025, 0.2058, 0.2055, 0.2027, 0.2055, 0.2027, 0.2025, 0.2058, 0.2235, 0.2058, 0.2265, 0.2027, 0.2265, 0.2027, 0.2235, 0.2058, 0.1994, 0.2058, 0.2025, 0.2027, 0.2025, 0.2027, 0.1994, 0.2058, 0.2205, 0.2058, 0.2235, 0.2027, 0.2235, 0.2027, 0.2205, 0.2058, 0.1964, 0.2058, 0.1994, 0.2027, 0.1994, 0.2027, 0.1964, 0.2058, 0.2175, 0.2058, 0.2205, 0.2027, 0.2205, 0.2027, 0.2175, 0.2058, 0.1934, 0.2058, 0.1964, 0.2027, 0.1964, 0.2027, 0.1934, 0.2058, 0.2145, 0.2058, 0.2175, 0.2027, 0.2175, 0.2027, 0.2145, 0.2058, 0.2356, 0.2043, 0.2386, 0.2027, 0.2356, 0.2043, 0.1904, 0.2058, 0.1934, 0.2027, 0.1934, 0.2058, 0.2115, 0.2058, 0.2145, 0.2027, 0.2145, 0.2027, 0.2115, 0.2058, 0.2325, 0.2058, 0.2356, 0.2027, 0.2356, 0.2027, 0.2325, 0.2058, 0.2085, 0.2058, 0.2115, 0.2027, 0.2115, 0.2027, 0.2085, 0.2027, 0.2175, 0.2027, 0.2205, 0.1997, 0.2205, 0.1997, 0.2175, 0.2027, 0.1934, 0.2027, 0.1964, 0.1997, 0.1964, 0.1997, 0.1934, 0.2027, 0.2145, 0.2027, 0.2175, 0.1997, 0.2175, 0.1997, 0.2145, 0.2027, 0.2356, 0.2012, 0.2386, 0.1997, 0.2356, 0.2012, 0.1904, 0.2027, 0.1934, 0.1997, 0.1934, 0.2027, 0.2115, 0.2027, 0.2145, 0.1997, 0.2145, 0.1997, 0.2115, 0.2027, 0.2325, 0.2027, 0.2356, 0.1997, 0.2356, 0.1997, 0.2325, 0.2027, 0.2085, 0.2027, 0.2115, 0.1997, 0.2115, 0.1997, 0.2085, 0.2027, 0.2295, 0.2027, 0.2325, 0.1997, 0.2325, 0.1997, 0.2295, 0.2027, 0.2055, 0.2027, 0.2085, 0.1997, 0.2085, 0.1997, 0.2055, 0.2027, 0.2265, 0.2027, 0.2295, 0.1997, 0.2295, 0.1997, 0.2265, 0.2027, 0.2025, 0.2027, 0.2055, 0.1997, 0.2055, 0.1997, 0.2025, 0.2027, 0.2235, 0.2027, 0.2265, 0.1997, 0.2265, 0.1997, 0.2235, 0.2027, 0.1994, 0.2027, 0.2025, 0.1997, 0.2025, 0.1997, 0.1994, 0.2027, 0.2205, 0.2027, 0.2235, 0.1997, 0.2235, 0.1997, 0.2205, 0.2027, 0.1964, 0.2027, 0.1994, 0.1997, 0.1994, 0.1997, 0.1964, 0.1997, 0.2055, 0.1997, 0.2085, 0.1967, 0.2085, 0.1967, 0.2055, 0.1997, 0.2265, 0.1997, 0.2295, 0.1967, 0.2295, 0.1967, 0.2265, 0.1997, 0.2025, 0.1997, 0.2055, 0.1967, 0.2055, 0.1967, 0.2025, 0.1997, 0.2235, 0.1997, 0.2265, 0.1967, 0.2265, 0.1967, 0.2235, 0.1997, 0.1994, 0.1997, 0.2025, 0.1967, 0.2025, 0.1967, 0.1994, 0.1997, 0.2205, 0.1997, 0.2235, 0.1967, 0.2235, 0.1967, 0.2205, 0.1997, 0.1964, 0.1997, 0.1994, 0.1967, 0.1994, 0.1967, 0.1964, 0.1997, 0.2175, 0.1997, 0.2205, 0.1967, 0.2205, 0.1967, 0.2175, 0.1997, 0.1934, 0.1997, 0.1964, 0.1967, 0.1964, 0.1967, 0.1934, 0.1997, 0.2145, 0.1997, 0.2175, 0.1967, 0.2175, 0.1967, 0.2145, 0.1997, 0.2356, 0.1982, 0.2386, 0.1967, 0.2356, 0.1982, 0.1904, 0.1997, 0.1934, 0.1967, 0.1934, 0.1997, 0.2115, 0.1997, 0.2145, 0.1967, 0.2145, 0.1967, 0.2115, 0.1997, 0.2325, 0.1997, 0.2356, 0.1967, 0.2356, 0.1967, 0.2325, 0.1997, 0.2085, 0.1997, 0.2115, 0.1967, 0.2115, 0.1967, 0.2085, 0.1997, 0.2295, 0.1997, 0.2325, 0.1967, 0.2325, 0.1967, 0.2295, 0.1967, 0.1934, 0.1967, 0.1964, 0.1937, 0.1964, 0.1937, 0.1934, 0.1967, 0.2145, 0.1967, 0.2175, 0.1937, 0.2175, 0.1937, 0.2145, 0.1967, 0.2356, 0.1952, 0.2386, 0.1937, 0.2356, 0.1952, 0.1904, 0.1967, 0.1934, 0.1937, 0.1934, 0.1967, 0.2115, 0.1967, 0.2145, 0.1937, 0.2145, 0.1937, 0.2115, 0.1967, 0.2325, 0.1967, 0.2356, 0.1937, 0.2356, 0.1937, 0.2325, 0.1967, 0.2085, 0.1967, 0.2115, 0.1937, 0.2115, 0.1937, 0.2085, 0.1967, 0.2295, 0.1967, 0.2325, 0.1937, 0.2325, 0.1937, 0.2295, 0.1967, 0.2055, 0.1967, 0.2085, 0.1937, 0.2085, 0.1937, 0.2055, 0.1967, 0.2265, 0.1967, 0.2295, 0.1937, 0.2295, 0.1937, 0.2265, 0.1967, 0.2025, 0.1967, 0.2055, 0.1937, 0.2055, 0.1937, 0.2025, 0.1967, 0.2235, 0.1967, 0.2265, 0.1937, 0.2265, 0.1937, 0.2235, 0.1967, 0.1994, 0.1967, 0.2025, 0.1937, 0.2025, 0.1937, 0.1994, 0.1967, 0.2205, 0.1967, 0.2235, 0.1937, 0.2235, 0.1937, 0.2205, 0.1967, 0.1964, 0.1967, 0.1994, 0.1937, 0.1994, 0.1937, 0.1964, 0.1967, 0.2175, 0.1967, 0.2205, 0.1937, 0.2205, 0.1937, 0.2175, 0.1937, 0.2265, 0.1937, 0.2295, 0.1907, 0.2295, 0.1907, 0.2265, 0.1937, 0.2025, 0.1937, 0.2055, 0.1907, 0.2055, 0.1907, 0.2025, 0.1937, 0.2235, 0.1937, 0.2265, 0.1907, 0.2265, 0.1907, 0.2235, 0.1937, 0.1994, 0.1937, 0.2025, 0.1907, 0.2025, 0.1907, 0.1994, 0.1937, 0.2205, 0.1937, 0.2235, 0.1907, 0.2235, 0.1907, 0.2205, 0.1937, 0.1964, 0.1937, 0.1994, 0.1907, 0.1994, 0.1907, 0.1964, 0.1937, 0.2175, 0.1937, 0.2205, 0.1907, 0.2205, 0.1907, 0.2175, 0.1937, 0.1934, 0.1937, 0.1964, 0.1907, 0.1964, 0.1907, 0.1934, 0.1937, 0.2145, 0.1937, 0.2175, 0.1907, 0.2175, 0.1907, 0.2145, 0.1937, 0.2356, 0.1922, 0.2386, 0.1907, 0.2356, 0.1922, 0.1904, 0.1937, 0.1934, 0.1907, 0.1934, 0.1937, 0.2115, 0.1937, 0.2145, 0.1907, 0.2145, 0.1907, 0.2115, 0.1937, 0.2325, 0.1937, 0.2356, 0.1907, 0.2356, 0.1907, 0.2325, 0.1937, 0.2085, 0.1937, 0.2115, 0.1907, 0.2115, 0.1907, 0.2085, 0.1937, 0.2295, 0.1937, 0.2325, 0.1907, 0.2325, 0.1907, 0.2295, 0.1937, 0.2055, 0.1937, 0.2085, 0.1907, 0.2085, 0.1907, 0.2055, 0.1907, 0.2145, 0.1907, 0.2175, 0.1877, 0.2175, 0.1877, 0.2145, 0.1907, 0.2356, 0.1892, 0.2386, 0.1877, 0.2356, 0.1892, 0.1904, 0.1907, 0.1934, 0.1877, 0.1934, 0.1907, 0.2115, 0.1907, 0.2145, 0.1877, 0.2145, 0.1877, 0.2115, 0.1907, 0.2325, 0.1907, 0.2356, 0.1877, 0.2356, 0.1877, 0.2325, 0.1907, 0.2085, 0.1907, 0.2115, 0.1877, 0.2115, 0.1877, 0.2085, 0.1907, 0.2295, 0.1907, 0.2325, 0.1877, 0.2325, 0.1877, 0.2295, 0.1907, 0.2055, 0.1907, 0.2085, 0.1877, 0.2085, 0.1877, 0.2055, 0.1907, 0.2265, 0.1907, 0.2295, 0.1877, 0.2295, 0.1877, 0.2265, 0.1907, 0.2025, 0.1907, 0.2055, 0.1877, 0.2055, 0.1877, 0.2025, 0.1907, 0.2235, 0.1907, 0.2265, 0.1877, 0.2265, 0.1877, 0.2235, 0.1907, 0.1994, 0.1907, 0.2025, 0.1877, 0.2025, 0.1877, 0.1994, 0.1907, 0.2205, 0.1907, 0.2235, 0.1877, 0.2235, 0.1877, 0.2205, 0.1907, 0.1964, 0.1907, 0.1994, 0.1877, 0.1994, 0.1877, 0.1964, 0.1907, 0.2175, 0.1907, 0.2205, 0.1877, 0.2205, 0.1877, 0.2175, 0.1907, 0.1934, 0.1907, 0.1964, 0.1877, 0.1964, 0.1877, 0.1934, 0.1877, 0.2025, 0.1877, 0.2055, 0.1847, 0.2055, 0.1847, 0.2025, 0.1877, 0.2235, 0.1877, 0.2265, 0.1847, 0.2265, 0.1847, 0.2235, 0.1877, 0.1994, 0.1877, 0.2025, 0.1847, 0.2025, 0.1847, 0.1994, 0.1877, 0.2205, 0.1877, 0.2235, 0.1847, 0.2235, 0.1847, 0.2205, 0.1877, 0.1964, 0.1877, 0.1994, 0.1847, 0.1994, 0.1847, 0.1964, 0.1877, 0.2175, 0.1877, 0.2205, 0.1847, 0.2205, 0.1847, 0.2175, 0.1877, 0.1934, 0.1877, 0.1964, 0.1847, 0.1964, 0.1847, 0.1934, 0.1877, 0.2145, 0.1877, 0.2175, 0.1847, 0.2175, 0.1847, 0.2145, 0.1877, 0.2356, 0.1862, 0.2386, 0.1847, 0.2356, 0.1862, 0.1904, 0.1877, 0.1934, 0.1847, 0.1934, 0.1877, 0.2115, 0.1877, 0.2145, 0.1847, 0.2145, 0.1847, 0.2115, 0.1877, 0.2325, 0.1877, 0.2356, 0.1847, 0.2356, 0.1847, 0.2325, 0.1877, 0.2085, 0.1877, 0.2115, 0.1847, 0.2115, 0.1847, 0.2085, 0.1877, 0.2295, 0.1877, 0.2325, 0.1847, 0.2325, 0.1847, 0.2295, 0.1877, 0.2055, 0.1877, 0.2085, 0.1847, 0.2085, 0.1847, 0.2055, 0.1877, 0.2265, 0.1877, 0.2295, 0.1847, 0.2295, 0.1847, 0.2265, 0.1832, 0.1904, 0.1847, 0.1934, 0.1817, 0.1934, 0.1847, 0.2115, 0.1847, 0.2145, 0.1817, 0.2145, 0.1817, 0.2115, 0.1847, 0.2325, 0.1847, 0.2356, 0.1817, 0.2356, 0.1817, 0.2325, 0.1847, 0.2085, 0.1847, 0.2115, 0.1817, 0.2115, 0.1817, 0.2085, 0.1847, 0.2295, 0.1847, 0.2325, 0.1817, 0.2325, 0.1817, 0.2295, 0.1847, 0.2055, 0.1847, 0.2085, 0.1817, 0.2085, 0.1817, 0.2055, 0.1847, 0.2265, 0.1847, 0.2295, 0.1817, 0.2295, 0.1817, 0.2265, 0.1847, 0.2025, 0.1847, 0.2055, 0.1817, 0.2055, 0.1817, 0.2025, 0.1847, 0.2235, 0.1847, 0.2265, 0.1817, 0.2265, 0.1817, 0.2235, 0.1847, 0.1994, 0.1847, 0.2025, 0.1817, 0.2025, 0.1817, 0.1994, 0.1847, 0.2205, 0.1847, 0.2235, 0.1817, 0.2235, 0.1817, 0.2205, 0.1847, 0.1964, 0.1847, 0.1994, 0.1817, 0.1994, 0.1817, 0.1964, 0.1847, 0.2175, 0.1847, 0.2205, 0.1817, 0.2205, 0.1817, 0.2175, 0.1847, 0.1934, 0.1847, 0.1964, 0.1817, 0.1964, 0.1817, 0.1934, 0.1847, 0.2145, 0.1847, 0.2175, 0.1817, 0.2175, 0.1817, 0.2145, 0.1847, 0.2356, 0.1832, 0.2386, 0.1817, 0.2356, 0.2298, 0.1994, 0.2298, 0.2025, 0.2268, 0.2025, 0.2268, 0.1994, 0.2298, 0.2205, 0.2298, 0.2235, 0.2268, 0.2235, 0.2268, 0.2205, 0.2298, 0.1964, 0.2298, 0.1994, 0.2268, 0.1994, 0.2268, 0.1964, 0.2298, 0.2175, 0.2298, 0.2205, 0.2268, 0.2205, 0.2268, 0.2175, 0.2298, 0.1934, 0.2298, 0.1964, 0.2268, 0.1964, 0.2268, 0.1934, 0.2298, 0.2145, 0.2298, 0.2175, 0.2268, 0.2175, 0.2268, 0.2145, 0.2298, 0.2356, 0.2283, 0.2386, 0.2268, 0.2356, 0.2283, 0.1904, 0.2298, 0.1934, 0.2268, 0.1934, 0.2298, 0.2115, 0.2298, 0.2145, 0.2268, 0.2145, 0.2268, 0.2115, 0.2298, 0.2325, 0.2298, 0.2356, 0.2268, 0.2356, 0.2268, 0.2325, 0.2298, 0.2085, 0.2298, 0.2115, 0.2268, 0.2115, 0.2268, 0.2085, 0.2298, 0.2295, 0.2298, 0.2325, 0.2268, 0.2325, 0.2268, 0.2295, 0.2298, 0.2055, 0.2298, 0.2085, 0.2268, 0.2085, 0.2268, 0.2055, 0.2298, 0.2265, 0.2298, 0.2295, 0.2268, 0.2295, 0.2268, 0.2265, 0.2298, 0.2025, 0.2298, 0.2055, 0.2268, 0.2055, 0.2268, 0.2025, 0.2298, 0.2235, 0.2298, 0.2265, 0.2268, 0.2265, 0.2268, 0.2235, 0.2268, 0.2325, 0.2268, 0.2356, 0.2238, 0.2356, 0.2238, 0.2325, 0.2268, 0.2085, 0.2268, 0.2115, 0.2238, 0.2115, 0.2238, 0.2085, 0.2268, 0.2295, 0.2268, 0.2325, 0.2238, 0.2325, 0.2238, 0.2295, 0.2268, 0.2055, 0.2268, 0.2085, 0.2238, 0.2085, 0.2238, 0.2055, 0.2268, 0.2265, 0.2268, 0.2295, 0.2238, 0.2295, 0.2238, 0.2265, 0.2268, 0.2025, 0.2268, 0.2055, 0.2238, 0.2055, 0.2238, 0.2025, 0.2268, 0.2235, 0.2268, 0.2265, 0.2238, 0.2265, 0.2238, 0.2235, 0.2268, 0.1994, 0.2268, 0.2025, 0.2238, 0.2025, 0.2238, 0.1994, 0.2268, 0.2205, 0.2268, 0.2235, 0.2238, 0.2235, 0.2238, 0.2205, 0.2268, 0.1964, 0.2268, 0.1994, 0.2238, 0.1994, 0.2238, 0.1964, 0.2268, 0.2175, 0.2268, 0.2205, 0.2238, 0.2205, 0.2238, 0.2175, 0.2268, 0.1934, 0.2268, 0.1964, 0.2238, 0.1964, 0.2238, 0.1934, 0.2268, 0.2145, 0.2268, 0.2175, 0.2238, 0.2175, 0.2238, 0.2145, 0.2268, 0.2356, 0.2253, 0.2386, 0.2238, 0.2356, 0.2253, 0.1904, 0.2268, 0.1934, 0.2238, 0.1934, 0.2268, 0.2115, 0.2268, 0.2145, 0.2238, 0.2145, 0.2238, 0.2115, 0.2238, 0.2205, 0.2238, 0.2235, 0.2208, 0.2235, 0.2208, 0.2205, 0.2238, 0.1964, 0.2238, 0.1994, 0.2208, 0.1994, 0.2208, 0.1964, 0.2238, 0.2175, 0.2238, 0.2205, 0.2208, 0.2205, 0.2208, 0.2175, 0.2238, 0.1934, 0.2238, 0.1964, 0.2208, 0.1964, 0.2208, 0.1934, 0.2238, 0.2145, 0.2238, 0.2175, 0.2208, 0.2175, 0.2208, 0.2145, 0.2238, 0.2356, 0.2223, 0.2386, 0.2208, 0.2356, 0.2223, 0.1904, 0.2238, 0.1934, 0.2208, 0.1934, 0.2238, 0.2115, 0.2238, 0.2145, 0.2208, 0.2145, 0.2208, 0.2115, 0.2238, 0.2325, 0.2238, 0.2356, 0.2208, 0.2356, 0.2208, 0.2325, 0.2238, 0.2085, 0.2238, 0.2115, 0.2208, 0.2115, 0.2208, 0.2085, 0.2238, 0.2295, 0.2238, 0.2325, 0.2208, 0.2325, 0.2208, 0.2295, 0.2238, 0.2055, 0.2238, 0.2085, 0.2208, 0.2085, 0.2208, 0.2055, 0.2238, 0.2265, 0.2238, 0.2295, 0.2208, 0.2295, 0.2208, 0.2265, 0.2238, 0.2025, 0.2238, 0.2055, 0.2208, 0.2055, 0.2208, 0.2025, 0.2238, 0.2235, 0.2238, 0.2265, 0.2208, 0.2265, 0.2208, 0.2235, 0.2238, 0.1994, 0.2238, 0.2025, 0.2208, 0.2025, 0.2208, 0.1994, 0.2208, 0.2085, 0.2208, 0.2115, 0.2178, 0.2115, 0.2178, 0.2085, 0.2208, 0.2295, 0.2208, 0.2325, 0.2178, 0.2325, 0.2178, 0.2295, 0.2208, 0.2055, 0.2208, 0.2085, 0.2178, 0.2085, 0.2178, 0.2055, 0.2208, 0.2265, 0.2208, 0.2295, 0.2178, 0.2295, 0.2178, 0.2265, 0.2208, 0.2025, 0.2208, 0.2055, 0.2178, 0.2055, 0.2178, 0.2025, 0.2208, 0.2235, 0.2208, 0.2265, 0.2178, 0.2265, 0.2178, 0.2235, 0.2208, 0.1994, 0.2208, 0.2025, 0.2178, 0.2025, 0.2178, 0.1994, 0.2208, 0.2205, 0.2208, 0.2235, 0.2178, 0.2235, 0.2178, 0.2205, 0.2208, 0.1964, 0.2208, 0.1994, 0.2178, 0.1994, 0.2178, 0.1964, 0.2208, 0.2175, 0.2208, 0.2205, 0.2178, 0.2205, 0.2178, 0.2175, 0.2208, 0.1934, 0.2208, 0.1964, 0.2178, 0.1964, 0.2178, 0.1934, 0.2208, 0.2145, 0.2208, 0.2175, 0.2178, 0.2175, 0.2178, 0.2145, 0.2208, 0.2356, 0.2193, 0.2386, 0.2178, 0.2356, 0.2193, 0.1904, 0.2208, 0.1934, 0.2178, 0.1934, 0.2208, 0.2115, 0.2208, 0.2145, 0.2178, 0.2145, 0.2178, 0.2115, 0.2208, 0.2325, 0.2208, 0.2356, 0.2178, 0.2356, 0.2178, 0.2325])
me_sphere.materials.append(mat_uv)
me_sphere.update()

# ---- objects
ob_cube = bpy.data.objects.new('Cube', me_cube)
ob_cube_001 = bpy.data.objects.new('Cube.001', me_cube_001)
ob_cube_002 = bpy.data.objects.new('Cube.002', me_cube_002)
ob_torus = bpy.data.objects.new('Torus', me_torus)
ob_sphere = bpy.data.objects.new('Sphere', me_sphere)

# ---- transforms, parenting, visibility, modifiers, constraints
ob_cube.location = (7.896e-09, 5.986e-08, 1.98)
ob_cube_001.location = (7.896e-09, 5.986e-08, 1.98)
ob_cube_001.use_mesh_mirror_x = True
ob_cube_002.location = (7.896e-09, 5.986e-08, 1.98)
ob_cube_002.use_mesh_mirror_x = True
ob_torus.location = (7.896e-09, 5.986e-08, 1.98)
ob_sphere.location = (7.896e-09, 5.986e-08, 1.98)

# ---- collection membership
scene.collection.objects.link(ob_cube)
scene.collection.objects.link(ob_cube_001)
scene.collection.objects.link(ob_cube_002)
scene.collection.objects.link(ob_torus)
scene.collection.objects.link(ob_sphere)

# ---- scene / render settings (as saved in the file)
scene.frame_start = 1; scene.frame_end = 250; scene.frame_set(1)
scene.render.engine = 'BLENDER_EEVEE_NEXT'
scene.cycles.sampling_pattern = 'TABULATED_SOBOL'
scene.cycles.use_light_tree = False
scene.view_settings.view_transform = 'Filmic'
bpy.context.view_layer.update()

# ---- added for rendering (the .blend has no active camera and no usable light): camera, sun
cam_auto = bpy.data.cameras.new('AutoCamera')
cam_auto.lens = 50.0
cam_auto.sensor_width = 36.0
cam_auto.clip_end = 1000.0
ob_auto_camera = bpy.data.objects.new('AutoCamera', cam_auto)
scene.collection.objects.link(ob_auto_camera)
ob_auto_camera.location = (4.61979, -5.54429, 5.82455)
ob_auto_camera.rotation_euler = (1.09748, -7.21219e-08, 0.694738)
scene.camera = ob_auto_camera
light_auto_sun = bpy.data.lights.new('AutoSun', 'SUN')
light_auto_sun.energy = 3.0
light_auto_sun.angle = 0.0523599
ob_auto_sun = bpy.data.objects.new('AutoSun', light_auto_sun)
scene.collection.objects.link(ob_auto_sun)
ob_auto_sun.rotation_euler = (0.872665, 0.174533, 0.523599)
bpy.context.view_layer.update()
